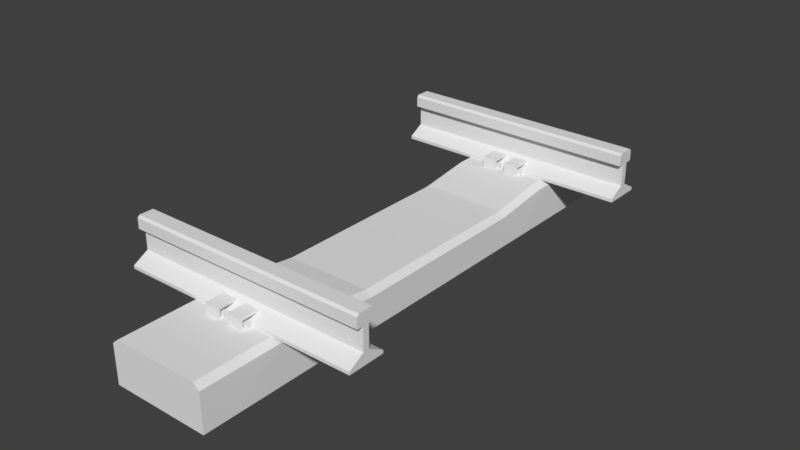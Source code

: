 # Source: Concrete_Track.blend  (saved by Blender 2.79.0; exported with 4.5.12 LTS)
import bpy
from mathutils import Matrix  # noqa: F401  (used for matrix-valued properties, if any)

bpy.ops.wm.read_factory_settings(use_empty=True)
scene = bpy.context.scene
scene.name = 'Scene'

# ---- collections
col_collection_1 = bpy.data.collections.new('Collection 1'); scene.collection.children.link(col_collection_1)

# ---- materials (node trees are filled in below, after node groups)
mat_prototype_texture = bpy.data.materials.new('Prototype Texture')
mat_prototype_texture.alpha_threshold = 0.0
mat_prototype_texture.use_transparent_shadow = False
mat_prototype_texture.roughness = 0.5
mat_concrete = bpy.data.materials.new('concrete')
mat_concrete.alpha_threshold = 0.0
mat_concrete.use_transparent_shadow = False
mat_concrete.roughness = 0.5
mat_tie = bpy.data.materials.new('tie')
mat_tie.alpha_threshold = 0.0
mat_tie.use_transparent_shadow = False
mat_tie.roughness = 0.5

# ---- material node trees

# ---- world
world_world = bpy.data.worlds.new('World'); scene.world = world_world
world_world.color = (0.05088, 0.05088, 0.05088)
world_world.use_sun_shadow = False
world_world.sun_shadow_jitter_overblur = 0.0
world_world.cycles.sampling_method = 'MANUAL'

# ---- meshes
me_cube_001 = bpy.data.meshes.new('Cube.001')
me_cube_001.from_pydata([(0.5, -0.6794, 0.1905), (-0.5, -0.7429, 0.2263), (-0.5, -0.6794, 0.1905), (0.5, -0.7429, 0.2263), (-0.5, -0.7266, 0.3683), (-0.5, -0.7175, 0.3175), (-0.5, -0.7429, 0.3175), (-0.5, -0.7847, 0.3683), (-0.5, -0.7683, 0.3175), (-0.5, -0.7937, 0.3175), (-0.5, -0.6794, 0.1778), (-0.5, -0.8318, 0.1778), (-0.5, -0.7683, 0.2263), (-0.5, -0.8318, 0.1905), (0.5, -0.6794, 0.1778), (0.5, -0.8318, 0.1778), (0.5, -0.7683, 0.2263), (0.5, -0.7429, 0.3175), (0.5, -0.8318, 0.1905), (0.5, -0.7175, 0.3175), (0.5, -0.7683, 0.3175), (0.5, -0.7937, 0.3175), (0.5, -0.7266, 0.3683), (0.5, -0.7847, 0.3683), (-0.5, -0.7175, 0.3593), (0.5, -0.7175, 0.3593), (0.5, -0.7937, 0.3593), (-0.5, -0.7937, 0.3593), (-0.5, -0.7266, 0.3683), (-0.5, -0.7847, 0.3683), (0.5, -0.7266, 0.3683), (0.5, -0.7847, 0.3683), (-0.5, -0.7175, 0.3593), (0.5, -0.7175, 0.3593), (0.5, -0.7937, 0.3593), (-0.5, -0.7937, 0.3593)], [], [(3, 1, 6, 17), (2, 10, 11, 13, 12, 8, 9, 27, 7, 4, 24, 5, 6, 1), (16, 12, 13, 18), (11, 15, 18, 13), (17, 6, 5, 19), (12, 16, 20, 8), (0, 2, 1, 3), (25, 19, 5, 24), (9, 8, 20, 21), (15, 14, 0, 3, 17, 19, 25, 22, 23, 26, 21, 20, 16, 18), (11, 10, 14, 15), (27, 9, 21, 26), (0, 14, 10, 2), (30, 33, 32, 28), (30, 28, 29, 31), (35, 34, 31, 29)])
_uv = me_cube_001.uv_layers.new(name='UVMap')
_uv.uv.foreach_set('vector', [0.4506, 0.174, 0.4506, 0.954, 0.4856, 0.954, 0.4856, 0.174, 0.3088, 0.8606, 0.3088, 0.8739, 0.4688, 0.8739, 0.4688, 0.8606, 0.4021, 0.823, 0.4021, 0.7273, 0.4287, 0.7273, 0.4287, 0.6834, 0.4193, 0.6739, 0.3582, 0.6739, 0.3488, 0.6834, 0.3488, 0.7273, 0.3754, 0.7273, 0.3754, 0.823, 0.5893, 0.174, 0.5893, 0.954, 0.6187, 0.954, 0.6187, 0.174, 0.6744, 0.174, 0.6744, 0.954, 0.6843, 0.954, 0.6843, 0.174, 0.6584, 0.954, 0.6584, 0.174, 0.6385, 0.174, 0.6385, 0.954, 0.5567, 0.954, 0.5567, 0.174, 0.4856, 0.174, 0.4856, 0.954, 0.3938, 0.174, 0.3938, 0.954, 0.4506, 0.954, 0.4506, 0.174, 0.6744, 0.174, 0.6584, 0.174, 0.6584, 0.954, 0.6744, 0.954, 0.6385, 0.174, 0.6187, 0.174, 0.6187, 0.954, 0.6385, 0.954, 0.4688, 0.8739, 0.6288, 0.8739, 0.6288, 0.8606, 0.5621, 0.823, 0.5621, 0.7273, 0.5888, 0.7273, 0.5888, 0.6834, 0.5793, 0.6739, 0.5182, 0.6739, 0.5088, 0.6834, 0.5088, 0.7273, 0.5354, 0.7273, 0.5354, 0.823, 0.4688, 0.8606, 0.3889, 0.174, 0.27, 0.174, 0.27, 0.954, 0.3889, 0.954, 0.5567, 0.954, 0.5893, 0.954, 0.5893, 0.174, 0.5567, 0.174, 0.3938, 0.174, 0.3889, 0.174, 0.3889, 0.954, 0.3938, 0.954, 0.9375, 0.9844, 0.9844, 0.9844, 0.9844, 0.01562, 0.9375, 0.01562, 0.9375, 0.9844, 0.9375, 0.01562, 0.7656, 0.01562, 0.7656, 0.9844, 0.7188, 0.01562, 0.7188, 0.9844, 0.7656, 0.9844, 0.7656, 0.01562])
me_cube_001.materials.append(mat_prototype_texture)
me_cube_001.use_remesh_preserve_volume = False
me_cube_001.use_remesh_preserve_attributes = False
me_cube_001.use_mirror_vertex_groups = False
me_cube_001.update()
me_cube_005 = bpy.data.meshes.new('Cube.005')
me_cube_005.from_pydata([(0.5, 0.6794, 0.1905), (-0.5, 0.7429, 0.2263), (-0.5, 0.6794, 0.1905), (0.5, 0.7429, 0.2263), (-0.5, 0.7265, 0.3683), (-0.5, 0.7175, 0.3175), (-0.5, 0.7429, 0.3175), (-0.5, 0.7847, 0.3683), (-0.5, 0.7683, 0.3175), (-0.5, 0.7937, 0.3175), (-0.5, 0.6794, 0.1778), (-0.5, 0.8318, 0.1778), (-0.5, 0.7683, 0.2263), (-0.5, 0.8318, 0.1905), (0.5, 0.6794, 0.1778), (0.5, 0.8318, 0.1778), (0.5, 0.7683, 0.2263), (0.5, 0.7429, 0.3175), (0.5, 0.8318, 0.1905), (0.5, 0.7175, 0.3175), (0.5, 0.7683, 0.3175), (0.5, 0.7937, 0.3175), (0.5, 0.7265, 0.3683), (0.5, 0.7847, 0.3683), (-0.5, 0.7175, 0.3593), (0.5, 0.7175, 0.3593), (0.5, 0.7937, 0.3593), (-0.5, 0.7937, 0.3593), (-0.5, 0.7265, 0.3683), (-0.5, 0.7847, 0.3683), (0.5, 0.7265, 0.3683), (0.5, 0.7847, 0.3683), (-0.5, 0.7175, 0.3593), (0.5, 0.7175, 0.3593), (0.5, 0.7937, 0.3593), (-0.5, 0.7937, 0.3593)], [], [(3, 17, 6, 1), (2, 1, 6, 5, 24, 4, 7, 27, 9, 8, 12, 13, 11, 10), (16, 18, 13, 12), (11, 13, 18, 15), (17, 19, 5, 6), (12, 8, 20, 16), (0, 3, 1, 2), (25, 24, 5, 19), (9, 21, 20, 8), (15, 18, 16, 20, 21, 26, 23, 22, 25, 19, 17, 3, 0, 14), (11, 15, 14, 10), (27, 26, 21, 9), (0, 2, 10, 14), (30, 28, 32, 33), (30, 31, 29, 28), (35, 29, 31, 34)])
_uv = me_cube_005.uv_layers.new(name='UVMap')
_uv.uv.foreach_set('vector', [0.4506, 0.174, 0.4856, 0.174, 0.4856, 0.954, 0.4506, 0.954, 0.3088, 0.8606, 0.3754, 0.823, 0.3754, 0.7273, 0.3488, 0.7273, 0.3488, 0.6834, 0.3582, 0.6739, 0.4193, 0.6739, 0.4287, 0.6834, 0.4287, 0.7273, 0.4021, 0.7273, 0.4021, 0.823, 0.4688, 0.8606, 0.4688, 0.8739, 0.3088, 0.8739, 0.5893, 0.174, 0.6187, 0.174, 0.6187, 0.954, 0.5893, 0.954, 0.6744, 0.174, 0.6843, 0.174, 0.6843, 0.954, 0.6744, 0.954, 0.6584, 0.954, 0.6385, 0.954, 0.6385, 0.174, 0.6584, 0.174, 0.5567, 0.954, 0.4856, 0.954, 0.4856, 0.174, 0.5567, 0.174, 0.3938, 0.174, 0.4506, 0.174, 0.4506, 0.954, 0.3938, 0.954, 0.6744, 0.174, 0.6744, 0.954, 0.6584, 0.954, 0.6584, 0.174, 0.6385, 0.174, 0.6385, 0.954, 0.6187, 0.954, 0.6187, 0.174, 0.4688, 0.8739, 0.4688, 0.8606, 0.5354, 0.823, 0.5354, 0.7273, 0.5088, 0.7273, 0.5088, 0.6834, 0.5182, 0.6739, 0.5793, 0.6739, 0.5888, 0.6834, 0.5888, 0.7273, 0.5621, 0.7273, 0.5621, 0.823, 0.6288, 0.8606, 0.6288, 0.8739, 0.3889, 0.174, 0.3889, 0.954, 0.27, 0.954, 0.27, 0.174, 0.5567, 0.954, 0.5567, 0.174, 0.5893, 0.174, 0.5893, 0.954, 0.3938, 0.174, 0.3938, 0.954, 0.3889, 0.954, 0.3889, 0.174, 0.9375, 0.9844, 0.9375, 0.01562, 0.9844, 0.01562, 0.9844, 0.9844, 0.9375, 0.9844, 0.7656, 0.9844, 0.7656, 0.01562, 0.9375, 0.01562, 0.7188, 0.01562, 0.7656, 0.01562, 0.7656, 0.9844, 0.7188, 0.9844])
me_cube_005.materials.append(mat_prototype_texture)
me_cube_005.use_remesh_preserve_volume = False
me_cube_005.use_remesh_preserve_attributes = False
me_cube_005.use_mirror_vertex_groups = False
me_cube_005.update()
me_cube_002 = bpy.data.meshes.new('Cube.002')
me_cube_002.from_pydata([(-0.2039, -1.15, -0.0009129), (-0.2039, 1.15, -0.0009129), (0.1987, -1.15, -0.0009129), (0.1987, 1.15, -0.0009129), (-0.2039, 0.621, -0.0009129), (-0.2039, 0.3912, -0.0009129), (-0.2039, -0.3912, -0.0009129), (-0.2039, -0.621, -0.0009129), (0.1987, -0.621, -0.0009129), (0.1987, -0.3912, -0.0009129), (0.1987, 0.3912, -0.0009129), (0.1987, 0.621, -0.0009129), (-0.1782, -1.15, 0.1791), (-0.2039, -1.15, 0.1573), (-0.2039, 1.15, 0.1573), (-0.1782, 1.15, 0.1791), (0.1987, -1.15, 0.1573), (0.173, -1.15, 0.1791), (0.173, 1.15, 0.1791), (0.1987, 1.15, 0.1573), (-0.1782, -0.621, 0.1791), (-0.2039, -0.621, 0.1573), (-0.1782, -0.3912, 0.1482), (-0.2039, -0.3912, 0.1264), (-0.1782, 0.3912, 0.1482), (-0.2039, 0.3912, 0.1264), (-0.2039, 0.621, 0.1573), (-0.1782, 0.621, 0.1791), (0.173, 0.621, 0.1791), (0.1987, 0.621, 0.1573), (0.173, 0.3912, 0.1482), (0.1987, 0.3912, 0.1264), (0.173, -0.3912, 0.1482), (0.1987, -0.3912, 0.1264), (0.1987, -0.621, 0.1573), (0.173, -0.621, 0.1791), (-0.08318, -0.8736, 0.2231), (-0.08318, -0.7936, 0.2231), (-0.02607, -0.8736, 0.2231), (-0.02607, -0.7936, 0.2231), (-0.02607, -0.8616, 0.1841), (-0.08318, -0.8616, 0.1841), (-0.02607, -0.8616, 0.2121), (-0.08318, -0.8616, 0.2121), (-0.02607, -0.8056, 0.2121), (-0.08318, -0.8056, 0.2121), (-0.02607, -0.8318, 0.1841), (-0.08318, -0.8318, 0.1841), (-0.08318, -0.8318, 0.1812), (-0.02607, -0.8056, 0.2022), (-0.08318, -0.8056, 0.2022), (-0.08318, -0.7993, 0.2058), (-0.08318, -0.7936, 0.2089), (-0.02607, -0.7936, 0.2089), (-0.09327, -0.8554, 0.1978), (-0.09327, -0.8319, 0.1978), (-0.01598, -0.8554, 0.1978), (-0.01598, -0.8319, 0.1978), (-0.01598, -0.8319, 0.1778), (-0.09327, -0.8319, 0.1778), (-0.01598, -0.8554, 0.1778), (-0.02607, -0.8318, 0.1778), (-0.08318, -0.8318, 0.1778), (-0.02607, -0.8685, 0.1778), (-0.02607, -0.8736, 0.1778), (-0.09327, -0.8554, 0.1778), (-0.08318, -0.8736, 0.1778), (0.07798, -0.8736, 0.2231), (0.07798, -0.7936, 0.2231), (0.02087, -0.8736, 0.2231), (0.02087, -0.7936, 0.2231), (0.02087, -0.8616, 0.1841), (0.07798, -0.8616, 0.1841), (0.02087, -0.8616, 0.2121), (0.07798, -0.8616, 0.2121), (0.02087, -0.8056, 0.2121), (0.07798, -0.8056, 0.2121), (0.02087, -0.8318, 0.1841), (0.07798, -0.8318, 0.1841), (0.07798, -0.8318, 0.1812), (0.02087, -0.8056, 0.2022), (0.07798, -0.8056, 0.2022), (0.07798, -0.7993, 0.2058), (0.07798, -0.7936, 0.2089), (0.02087, -0.7936, 0.2089), (0.08807, -0.8554, 0.1978), (0.08807, -0.8319, 0.1978), (0.01078, -0.8554, 0.1978), (0.01078, -0.8319, 0.1978), (0.01078, -0.8319, 0.1778), (0.08807, -0.8319, 0.1778), (0.01078, -0.8554, 0.1778), (0.02087, -0.8318, 0.1778), (0.07798, -0.8318, 0.1778), (0.02087, -0.8685, 0.1778), (0.02087, -0.8736, 0.1778), (0.08807, -0.8554, 0.1778), (0.07798, -0.8736, 0.1778), (-0.08318, -0.6376, 0.2231), (-0.08318, -0.7176, 0.2231), (-0.02607, -0.6376, 0.2231), (-0.02607, -0.7176, 0.2231), (-0.02607, -0.6496, 0.1841), (-0.08318, -0.6496, 0.1841), (-0.02607, -0.6496, 0.2121), (-0.08318, -0.6496, 0.2121), (-0.02607, -0.7056, 0.2121), (-0.08318, -0.7056, 0.2121), (-0.02607, -0.6794, 0.1841), (-0.08318, -0.6794, 0.1841), (-0.08318, -0.6794, 0.1812), (-0.02607, -0.7056, 0.2022), (-0.08318, -0.7056, 0.2022), (-0.08318, -0.712, 0.2058), (-0.08318, -0.7176, 0.2089), (-0.02607, -0.7176, 0.2089), (-0.09327, -0.6559, 0.1978), (-0.09327, -0.6794, 0.1978), (-0.01598, -0.6559, 0.1978), (-0.01598, -0.6794, 0.1978), (-0.01598, -0.6794, 0.1778), (-0.09327, -0.6794, 0.1778), (-0.01598, -0.6559, 0.1778), (-0.02607, -0.6794, 0.1778), (-0.08318, -0.6794, 0.1778), (-0.02607, -0.6428, 0.1778), (-0.02607, -0.6376, 0.1778), (-0.09327, -0.6559, 0.1778), (-0.08318, -0.6376, 0.1778), (0.07798, -0.6376, 0.2231), (0.07798, -0.7176, 0.2231), (0.02087, -0.6376, 0.2231), (0.02087, -0.7176, 0.2231), (0.02087, -0.6496, 0.1841), (0.07798, -0.6496, 0.1841), (0.02087, -0.6496, 0.2121), (0.07798, -0.6496, 0.2121), (0.02087, -0.7056, 0.2121), (0.07798, -0.7056, 0.2121), (0.02087, -0.6794, 0.1841), (0.07798, -0.6794, 0.1841), (0.07798, -0.6794, 0.1812), (0.02087, -0.7056, 0.2022), (0.07798, -0.7056, 0.2022), (0.07798, -0.712, 0.2058), (0.07798, -0.7176, 0.2089), (0.02087, -0.7176, 0.2089), (0.08807, -0.6559, 0.1978), (0.08807, -0.6794, 0.1978), (0.01078, -0.6559, 0.1978), (0.01078, -0.6794, 0.1978), (0.01078, -0.6794, 0.1778), (0.08807, -0.6794, 0.1778), (0.01078, -0.6559, 0.1778), (0.02087, -0.6794, 0.1778), (0.07798, -0.6794, 0.1778), (0.02087, -0.6428, 0.1778), (0.02087, -0.6376, 0.1778), (0.08807, -0.6559, 0.1778), (0.07798, -0.6376, 0.1778), (-0.08318, 0.8736, 0.2231), (-0.08318, 0.7936, 0.2231), (-0.02607, 0.8736, 0.2231), (-0.02607, 0.7936, 0.2231), (-0.02607, 0.8616, 0.1841), (-0.08318, 0.8616, 0.1841), (-0.02607, 0.8616, 0.2121), (-0.08318, 0.8616, 0.2121), (-0.02607, 0.8056, 0.2121), (-0.08318, 0.8056, 0.2121), (-0.02607, 0.8318, 0.1841), (-0.08318, 0.8318, 0.1841), (-0.08318, 0.8318, 0.1812), (-0.02607, 0.8056, 0.2022), (-0.08318, 0.8056, 0.2022), (-0.08318, 0.7992, 0.2058), (-0.08318, 0.7936, 0.2089), (-0.02607, 0.7936, 0.2089), (-0.09327, 0.8554, 0.1978), (-0.09327, 0.8319, 0.1978), (-0.01598, 0.8554, 0.1978), (-0.01598, 0.8319, 0.1978), (-0.01598, 0.8319, 0.1778), (-0.09327, 0.8319, 0.1778), (-0.01598, 0.8554, 0.1778), (-0.02607, 0.8318, 0.1778), (-0.08318, 0.8318, 0.1778), (-0.02607, 0.8685, 0.1778), (-0.02607, 0.8736, 0.1778), (-0.09327, 0.8554, 0.1778), (-0.08318, 0.8736, 0.1778), (0.07798, 0.8736, 0.2231), (0.07798, 0.7936, 0.2231), (0.02087, 0.8736, 0.2231), (0.02087, 0.7936, 0.2231), (0.02087, 0.8616, 0.1841), (0.07798, 0.8616, 0.1841), (0.02087, 0.8616, 0.2121), (0.07798, 0.8616, 0.2121), (0.02087, 0.8056, 0.2121), (0.07798, 0.8056, 0.2121), (0.02087, 0.8318, 0.1841), (0.07798, 0.8318, 0.1841), (0.07798, 0.8318, 0.1812), (0.02087, 0.8056, 0.2022), (0.07798, 0.8056, 0.2022), (0.07798, 0.7992, 0.2058), (0.07798, 0.7936, 0.2089), (0.02087, 0.7936, 0.2089), (0.08807, 0.8554, 0.1978), (0.08807, 0.8319, 0.1978), (0.01078, 0.8554, 0.1978), (0.01078, 0.8319, 0.1978), (0.01078, 0.8319, 0.1778), (0.08807, 0.8319, 0.1778), (0.01078, 0.8554, 0.1778), (0.02087, 0.8318, 0.1778), (0.07798, 0.8318, 0.1778), (0.02087, 0.8685, 0.1778), (0.02087, 0.8736, 0.1778), (0.08807, 0.8554, 0.1778), (0.07798, 0.8736, 0.1778), (-0.08318, 0.6376, 0.2231), (-0.08318, 0.7176, 0.2231), (-0.02607, 0.6376, 0.2231), (-0.02607, 0.7176, 0.2231), (-0.02607, 0.6496, 0.1841), (-0.08318, 0.6496, 0.1841), (-0.02607, 0.6496, 0.2121), (-0.08318, 0.6496, 0.2121), (-0.02607, 0.7056, 0.2121), (-0.08318, 0.7056, 0.2121), (-0.02607, 0.6794, 0.1841), (-0.08318, 0.6794, 0.1841), (-0.08318, 0.6794, 0.1812), (-0.02607, 0.7056, 0.2022), (-0.08318, 0.7056, 0.2022), (-0.08318, 0.712, 0.2058), (-0.08318, 0.7176, 0.2089), (-0.02607, 0.7176, 0.2089), (-0.09327, 0.6559, 0.1978), (-0.09327, 0.6794, 0.1978), (-0.01598, 0.6559, 0.1978), (-0.01598, 0.6794, 0.1978), (-0.01598, 0.6794, 0.1778), (-0.09327, 0.6794, 0.1778), (-0.01598, 0.6559, 0.1778), (-0.02607, 0.6794, 0.1778), (-0.08318, 0.6794, 0.1778), (-0.02607, 0.6428, 0.1778), (-0.02607, 0.6376, 0.1778), (-0.09327, 0.6559, 0.1778), (-0.08318, 0.6376, 0.1778), (0.07798, 0.6376, 0.2231), (0.07798, 0.7176, 0.2231), (0.02087, 0.6376, 0.2231), (0.02087, 0.7176, 0.2231), (0.02087, 0.6496, 0.1841), (0.07798, 0.6496, 0.1841), (0.02087, 0.6496, 0.2121), (0.07798, 0.6496, 0.2121), (0.02087, 0.7056, 0.2121), (0.07798, 0.7056, 0.2121), (0.02087, 0.6794, 0.1841), (0.07798, 0.6794, 0.1841), (0.07798, 0.6794, 0.1812), (0.02087, 0.7056, 0.2022), (0.07798, 0.7056, 0.2022), (0.07798, 0.712, 0.2058), (0.07798, 0.7176, 0.2089), (0.02087, 0.7176, 0.2089), (0.08807, 0.6559, 0.1978), (0.08807, 0.6794, 0.1978), (0.01078, 0.6559, 0.1978), (0.01078, 0.6794, 0.1978), (0.01078, 0.6794, 0.1778), (0.08807, 0.6794, 0.1778), (0.01078, 0.6559, 0.1778), (0.02087, 0.6794, 0.1778), (0.07798, 0.6794, 0.1778), (0.02087, 0.6428, 0.1778), (0.02087, 0.6376, 0.1778), (0.08807, 0.6559, 0.1778), (0.07798, 0.6376, 0.1778)], [], [(1, 14, 15, 18, 19, 3), (8, 34, 16, 2), (3, 19, 29, 11), (35, 20, 12, 17), (7, 8, 2, 0), (18, 15, 27, 28), (4, 26, 14, 1), (11, 29, 31, 10), (5, 25, 26, 4), (6, 23, 25, 5), (1, 3, 11, 4), (4, 11, 10, 5), (5, 10, 9, 6), (6, 9, 8, 7), (7, 21, 23, 6), (10, 31, 33, 9), (9, 33, 34, 8), (2, 16, 17, 12, 13, 0), (32, 22, 20, 35), (30, 24, 22, 32), (28, 27, 24, 30), (27, 15, 14, 26), (35, 17, 16, 34), (12, 20, 21, 13), (20, 22, 23, 21), (22, 24, 25, 23), (24, 27, 26, 25), (18, 28, 29, 19), (28, 30, 31, 29), (30, 32, 33, 31), (32, 35, 34, 33), (0, 13, 21, 7), (39, 37, 36, 38), (41, 40, 46, 47), (42, 43, 45, 44), (40, 41, 43, 42), (52, 51, 50, 45, 43, 36, 37), (53, 52, 37, 39), (53, 49, 50, 51, 52), (50, 49, 44, 45), (47, 48, 62, 66, 36, 43, 41), (49, 53, 39, 44), (57, 55, 54, 56), (58, 59, 55, 57), (61, 62, 48, 47, 46), (60, 58, 57, 56), (62, 61, 63, 64, 66), (63, 61, 46, 40), (66, 64, 38, 36), (59, 65, 54, 55), (65, 60, 56, 54), (64, 63, 40, 42, 44, 39, 38), (70, 69, 67, 68), (72, 78, 77, 71), (73, 75, 76, 74), (71, 73, 74, 72), (83, 68, 67, 74, 76, 81, 82), (84, 70, 68, 83), (84, 83, 82, 81, 80), (81, 76, 75, 80), (78, 72, 74, 67, 97, 93, 79), (80, 75, 70, 84), (88, 87, 85, 86), (89, 88, 86, 90), (92, 77, 78, 79, 93), (91, 87, 88, 89), (93, 97, 95, 94, 92), (94, 71, 77, 92), (97, 67, 69, 95), (90, 86, 85, 96), (96, 85, 87, 91), (95, 69, 70, 75, 73, 71, 94), (101, 100, 98, 99), (103, 109, 108, 102), (104, 106, 107, 105), (102, 104, 105, 103), (114, 99, 98, 105, 107, 112, 113), (115, 101, 99, 114), (115, 114, 113, 112, 111), (112, 107, 106, 111), (109, 103, 105, 98, 128, 124, 110), (111, 106, 101, 115), (119, 118, 116, 117), (120, 119, 117, 121), (123, 108, 109, 110, 124), (122, 118, 119, 120), (124, 128, 126, 125, 123), (125, 102, 108, 123), (128, 98, 100, 126), (121, 117, 116, 127), (127, 116, 118, 122), (126, 100, 101, 106, 104, 102, 125), (132, 130, 129, 131), (134, 133, 139, 140), (135, 136, 138, 137), (133, 134, 136, 135), (145, 144, 143, 138, 136, 129, 130), (146, 145, 130, 132), (146, 142, 143, 144, 145), (143, 142, 137, 138), (140, 141, 155, 159, 129, 136, 134), (142, 146, 132, 137), (150, 148, 147, 149), (151, 152, 148, 150), (154, 155, 141, 140, 139), (153, 151, 150, 149), (155, 154, 156, 157, 159), (156, 154, 139, 133), (159, 157, 131, 129), (152, 158, 147, 148), (158, 153, 149, 147), (157, 156, 133, 135, 137, 132, 131), (163, 162, 160, 161), (165, 171, 170, 164), (166, 168, 169, 167), (164, 166, 167, 165), (176, 161, 160, 167, 169, 174, 175), (177, 163, 161, 176), (177, 176, 175, 174, 173), (174, 169, 168, 173), (171, 165, 167, 160, 190, 186, 172), (173, 168, 163, 177), (181, 180, 178, 179), (182, 181, 179, 183), (185, 170, 171, 172, 186), (184, 180, 181, 182), (186, 190, 188, 187, 185), (187, 164, 170, 185), (190, 160, 162, 188), (183, 179, 178, 189), (189, 178, 180, 184), (188, 162, 163, 168, 166, 164, 187), (194, 192, 191, 193), (196, 195, 201, 202), (197, 198, 200, 199), (195, 196, 198, 197), (207, 206, 205, 200, 198, 191, 192), (208, 207, 192, 194), (208, 204, 205, 206, 207), (205, 204, 199, 200), (202, 203, 217, 221, 191, 198, 196), (204, 208, 194, 199), (212, 210, 209, 211), (213, 214, 210, 212), (216, 217, 203, 202, 201), (215, 213, 212, 211), (217, 216, 218, 219, 221), (218, 216, 201, 195), (221, 219, 193, 191), (214, 220, 209, 210), (220, 215, 211, 209), (219, 218, 195, 197, 199, 194, 193), (225, 223, 222, 224), (227, 226, 232, 233), (228, 229, 231, 230), (226, 227, 229, 228), (238, 237, 236, 231, 229, 222, 223), (239, 238, 223, 225), (239, 235, 236, 237, 238), (236, 235, 230, 231), (233, 234, 248, 252, 222, 229, 227), (235, 239, 225, 230), (243, 241, 240, 242), (244, 245, 241, 243), (247, 248, 234, 233, 232), (246, 244, 243, 242), (248, 247, 249, 250, 252), (249, 247, 232, 226), (252, 250, 224, 222), (245, 251, 240, 241), (251, 246, 242, 240), (250, 249, 226, 228, 230, 225, 224), (256, 255, 253, 254), (258, 264, 263, 257), (259, 261, 262, 260), (257, 259, 260, 258), (269, 254, 253, 260, 262, 267, 268), (270, 256, 254, 269), (270, 269, 268, 267, 266), (267, 262, 261, 266), (264, 258, 260, 253, 283, 279, 265), (266, 261, 256, 270), (274, 273, 271, 272), (275, 274, 272, 276), (278, 263, 264, 265, 279), (277, 273, 274, 275), (279, 283, 281, 280, 278), (280, 257, 263, 278), (283, 253, 255, 281), (276, 272, 271, 282), (282, 271, 273, 277), (281, 255, 256, 261, 259, 257, 280)])
me_cube_002.polygons.foreach_set('material_index', [0, 0, 0, 0, 0, 0, 0, 0, 0, 0, 0, 0, 0, 0, 0, 0, 0, 0, 0, 0, 0, 0, 0, 0, 0, 0, 0, 0, 0, 0, 0, 0, 1, 1, 1, 1, 1, 1, 1, 1, 1, 1, 1, 1, 1, 1, 1, 1, 1, 1, 1, 1, 1, 1, 1, 1, 1, 1, 1, 1, 1, 1, 1, 1, 1, 1, 1, 1, 1, 1, 1, 1, 1, 1, 1, 1, 1, 1, 1, 1, 1, 1, 1, 1, 1, 1, 1, 1, 1, 1, 1, 1, 1, 1, 1, 1, 1, 1, 1, 1, 1, 1, 1, 1, 1, 1, 1, 1, 1, 1, 1, 1, 1, 1, 1, 1, 1, 1, 1, 1, 1, 1, 1, 1, 1, 1, 1, 1, 1, 1, 1, 1, 1, 1, 1, 1, 1, 1, 1, 1, 1, 1, 1, 1, 1, 1, 1, 1, 1, 1, 1, 1, 1, 1, 1, 1, 1, 1, 1, 1, 1, 1, 1, 1, 1, 1, 1, 1, 1, 1, 1, 1, 1, 1, 1, 1, 1, 1, 1, 1, 1, 1, 1, 1, 1, 1, 1, 1, 1, 1, 1, 1])
_uv = me_cube_002.uv_layers.new(name='UVMap')
_uv.uv.foreach_set('vector', [0.3972, 0.2945, 0.4142, 0.2945, 0.4165, 0.2995, 0.4165, 0.3666, 0.4142, 0.3716, 0.3972, 0.3716, 0.3802, 0.3187, 0.3632, 0.3187, 0.3632, 0.2175, 0.3802, 0.2175, 0.3802, 0.6575, 0.3632, 0.6575, 0.3632, 0.5563, 0.3802, 0.5563, 0.2793, 0.5563, 0.3171, 0.5563, 0.3171, 0.6575, 0.2793, 0.6575, 0.3632, 0.3187, 0.3199, 0.3187, 0.3199, 0.2175, 0.3632, 0.2175, 0.2793, 0.2175, 0.3171, 0.2175, 0.3171, 0.3187, 0.2793, 0.3187, 0.3972, 0.3187, 0.3802, 0.3187, 0.3802, 0.2175, 0.3972, 0.2175, 0.3802, 0.5563, 0.3632, 0.5563, 0.3665, 0.5123, 0.3802, 0.5123, 0.3972, 0.3627, 0.3835, 0.3627, 0.3802, 0.3187, 0.3972, 0.3187, 0.3972, 0.5123, 0.3835, 0.5123, 0.3835, 0.3627, 0.3972, 0.3627, 0.3632, 0.6575, 0.3199, 0.6575, 0.3199, 0.5563, 0.3632, 0.5563, 0.3632, 0.5563, 0.3199, 0.5563, 0.3199, 0.5123, 0.3632, 0.5123, 0.3632, 0.5123, 0.3199, 0.5123, 0.3199, 0.3627, 0.3632, 0.3627, 0.3632, 0.3627, 0.3199, 0.3627, 0.3199, 0.3187, 0.3632, 0.3187, 0.3972, 0.5563, 0.3802, 0.5563, 0.3835, 0.5123, 0.3972, 0.5123, 0.3802, 0.5123, 0.3665, 0.5123, 0.3665, 0.3627, 0.3802, 0.3627, 0.3802, 0.3627, 0.3665, 0.3627, 0.3632, 0.3187, 0.3802, 0.3187, 0.3972, 0.2175, 0.4142, 0.2175, 0.4165, 0.2224, 0.4165, 0.2896, 0.4142, 0.2945, 0.3972, 0.2945, 0.2793, 0.5123, 0.3171, 0.5123, 0.3171, 0.5563, 0.2793, 0.5563, 0.2793, 0.3627, 0.3171, 0.3627, 0.3171, 0.5123, 0.2793, 0.5123, 0.2793, 0.3187, 0.3171, 0.3187, 0.3171, 0.3627, 0.2793, 0.3627, 0.3171, 0.3187, 0.3171, 0.2175, 0.3199, 0.2175, 0.3199, 0.3187, 0.2793, 0.5563, 0.2793, 0.6575, 0.2766, 0.6575, 0.2766, 0.5563, 0.3171, 0.6575, 0.3171, 0.5563, 0.3199, 0.5563, 0.3199, 0.6575, 0.3171, 0.5563, 0.3171, 0.5123, 0.3199, 0.5123, 0.3199, 0.5563, 0.3171, 0.5123, 0.3171, 0.3627, 0.3199, 0.3627, 0.3199, 0.5123, 0.3171, 0.3627, 0.3171, 0.3187, 0.3199, 0.3187, 0.3199, 0.3627, 0.2793, 0.2175, 0.2793, 0.3187, 0.2766, 0.3187, 0.2766, 0.2175, 0.2793, 0.3187, 0.2793, 0.3627, 0.2766, 0.3627, 0.2766, 0.3187, 0.2793, 0.3627, 0.2793, 0.5123, 0.2766, 0.5123, 0.2766, 0.3627, 0.2793, 0.5123, 0.2793, 0.5563, 0.2766, 0.5563, 0.2766, 0.5123, 0.3972, 0.6575, 0.3802, 0.6575, 0.3802, 0.5563, 0.3972, 0.5563, 0.554, 0.4144, 0.5337, 0.4144, 0.5337, 0.3802, 0.554, 0.3802, 0.6753, 0.05307, 0.6753, 0.07337, 0.6626, 0.07337, 0.6626, 0.05307, 0.6275, 0.4451, 0.6072, 0.4451, 0.6072, 0.4212, 0.6275, 0.4212, 0.714, 0.1108, 0.714, 0.09052, 0.7257, 0.09052, 0.7257, 0.1108, 0.5951, 0.1687, 0.5964, 0.1711, 0.5979, 0.1739, 0.5937, 0.1739, 0.5937, 0.1978, 0.5891, 0.2029, 0.5891, 0.1687, 0.6047, 0.7284, 0.6047, 0.7081, 0.6106, 0.7081, 0.6106, 0.7284, 0.7364, 0.5988, 0.7313, 0.5988, 0.7313, 0.5785, 0.734, 0.5785, 0.7364, 0.5785, 0.7382, 0.02883, 0.7382, 0.008532, 0.7424, 0.008532, 0.7424, 0.02883, 0.6055, 0.1851, 0.6067, 0.1851, 0.6082, 0.1851, 0.6082, 0.2029, 0.5891, 0.2029, 0.5937, 0.1978, 0.6055, 0.1978, 0.5994, 0.2251, 0.6022, 0.22, 0.6082, 0.22, 0.6035, 0.2251, 0.6614, 0.2071, 0.6614, 0.1796, 0.6714, 0.1796, 0.6714, 0.2071, 0.6492, 0.6636, 0.6492, 0.691, 0.6408, 0.691, 0.6408, 0.6636, 0.7455, 0.1351, 0.7455, 0.1554, 0.744, 0.1554, 0.7428, 0.1554, 0.7428, 0.1351, 0.7512, 0.1827, 0.7512, 0.1927, 0.7428, 0.1927, 0.7428, 0.1827, 0.5864, 0.6365, 0.5864, 0.6568, 0.5707, 0.6568, 0.5685, 0.6568, 0.5685, 0.6365, 0.5891, 0.252, 0.5891, 0.2363, 0.5918, 0.2363, 0.5918, 0.2491, 0.5324, 0.6568, 0.5324, 0.6365, 0.5515, 0.6365, 0.5515, 0.6568, 0.7014, 0.5068, 0.7014, 0.5169, 0.693, 0.5169, 0.693, 0.5068, 0.6885, 0.2516, 0.6885, 0.2241, 0.6969, 0.2241, 0.6969, 0.2516, 0.5891, 0.2542, 0.5891, 0.252, 0.5918, 0.2491, 0.6035, 0.2491, 0.6035, 0.2251, 0.6082, 0.22, 0.6082, 0.2542, 0.5337, 0.4656, 0.5337, 0.4315, 0.554, 0.4315, 0.554, 0.4656, 0.7115, 0.4825, 0.6987, 0.4825, 0.6987, 0.4622, 0.7115, 0.4622, 0.6072, 0.4861, 0.6072, 0.4622, 0.6275, 0.4622, 0.6275, 0.4861, 0.714, 0.1724, 0.7257, 0.1724, 0.7257, 0.1927, 0.714, 0.1927, 0.6022, 0.2712, 0.6082, 0.2712, 0.6082, 0.3054, 0.6035, 0.3003, 0.6035, 0.2764, 0.5994, 0.2764, 0.6009, 0.2736, 0.6567, 0.7284, 0.6507, 0.7284, 0.6507, 0.7081, 0.6567, 0.7081, 0.7322, 0.5543, 0.7322, 0.534, 0.7347, 0.534, 0.7374, 0.534, 0.7374, 0.5543, 0.7338, 0.3663, 0.738, 0.3663, 0.738, 0.3866, 0.7338, 0.3866, 0.5918, 0.2876, 0.5918, 0.3003, 0.6035, 0.3003, 0.6082, 0.3054, 0.5891, 0.3054, 0.5891, 0.2876, 0.5906, 0.2876, 0.5066, 0.6143, 0.5107, 0.6143, 0.5154, 0.6194, 0.5094, 0.6194, 0.6817, 0.4897, 0.6716, 0.4897, 0.6716, 0.4622, 0.6817, 0.4622, 0.677, 0.5785, 0.6854, 0.5785, 0.6854, 0.606, 0.677, 0.606, 0.7455, 0.2301, 0.7428, 0.2301, 0.7428, 0.2098, 0.744, 0.2098, 0.7455, 0.2098, 0.6808, 0.7627, 0.6724, 0.7627, 0.6724, 0.7527, 0.6808, 0.7527, 0.6445, 0.4037, 0.6624, 0.4037, 0.6624, 0.424, 0.6602, 0.424, 0.6445, 0.424, 0.4963, 0.5874, 0.4989, 0.5903, 0.4989, 0.6031, 0.4963, 0.6031, 0.6252, 0.1653, 0.6443, 0.1653, 0.6443, 0.1856, 0.6252, 0.1856, 0.6156, 0.5132, 0.6072, 0.5132, 0.6072, 0.5032, 0.6156, 0.5032, 0.6897, 0.008532, 0.6981, 0.008532, 0.6981, 0.03601, 0.6897, 0.03601, 0.4963, 0.5852, 0.5154, 0.5852, 0.5154, 0.6194, 0.5107, 0.6143, 0.5107, 0.5903, 0.4989, 0.5903, 0.4963, 0.5874, 0.5166, 0.3802, 0.5166, 0.4144, 0.4963, 0.4144, 0.4963, 0.3802, 0.6922, 0.4383, 0.6794, 0.4383, 0.6794, 0.418, 0.6922, 0.418, 0.6275, 0.3289, 0.6275, 0.3529, 0.6072, 0.3529, 0.6072, 0.3289, 0.7092, 0.418, 0.721, 0.418, 0.721, 0.4383, 0.7092, 0.4383, 0.5951, 0.09397, 0.5891, 0.09397, 0.5891, 0.05978, 0.5937, 0.06491, 0.5937, 0.08885, 0.5979, 0.08885, 0.5964, 0.09157, 0.7242, 0.7081, 0.7302, 0.7081, 0.7302, 0.7284, 0.7242, 0.7284, 0.6757, 0.7356, 0.6757, 0.7153, 0.6781, 0.7153, 0.6808, 0.7153, 0.6808, 0.7356, 0.5484, 0.7387, 0.5442, 0.7387, 0.5442, 0.7184, 0.5484, 0.7184, 0.6055, 0.07765, 0.6055, 0.06491, 0.5937, 0.06491, 0.5891, 0.05978, 0.6082, 0.05978, 0.6082, 0.07765, 0.6067, 0.07765, 0.5427, 0.6143, 0.5469, 0.6143, 0.5515, 0.6194, 0.5455, 0.6194, 0.6714, 0.118, 0.6614, 0.118, 0.6614, 0.09052, 0.6714, 0.09052, 0.4975, 0.6738, 0.5059, 0.6738, 0.5059, 0.7013, 0.4975, 0.7013, 0.7534, 0.4825, 0.7507, 0.4825, 0.7507, 0.4622, 0.7519, 0.4622, 0.7534, 0.4622, 0.7524, 0.5169, 0.744, 0.5169, 0.744, 0.5068, 0.7524, 0.5068, 0.642, 0.534, 0.6599, 0.534, 0.6599, 0.5543, 0.6577, 0.5543, 0.642, 0.5543, 0.5324, 0.5874, 0.5351, 0.5903, 0.5351, 0.6031, 0.5324, 0.6031, 0.6443, 0.2977, 0.6252, 0.2977, 0.6252, 0.2774, 0.6443, 0.2774, 0.6505, 0.5169, 0.642, 0.5169, 0.642, 0.5068, 0.6505, 0.5068, 0.5408, 0.7013, 0.5324, 0.7013, 0.5324, 0.6738, 0.5408, 0.6738, 0.5324, 0.5852, 0.5515, 0.5852, 0.5515, 0.6194, 0.5469, 0.6143, 0.5469, 0.5903, 0.5351, 0.5903, 0.5324, 0.5874, 0.4963, 0.4315, 0.5166, 0.4315, 0.5166, 0.4656, 0.4963, 0.4656, 0.7152, 0.534, 0.7152, 0.5543, 0.7024, 0.5543, 0.7024, 0.534, 0.6455, 0.03246, 0.6252, 0.03246, 0.6252, 0.008532, 0.6455, 0.008532, 0.7049, 0.3492, 0.7049, 0.3289, 0.7167, 0.3289, 0.7167, 0.3492, 0.5745, 0.5852, 0.5758, 0.5876, 0.5773, 0.5903, 0.5732, 0.5903, 0.5732, 0.6143, 0.5685, 0.6194, 0.5685, 0.5852, 0.7222, 0.07337, 0.7222, 0.05307, 0.7282, 0.05307, 0.7282, 0.07337, 0.7337, 0.4825, 0.7285, 0.4825, 0.7285, 0.4622, 0.7313, 0.4622, 0.7337, 0.4622, 0.737, 0.2818, 0.737, 0.2615, 0.7412, 0.2615, 0.7412, 0.2818, 0.585, 0.6015, 0.5862, 0.6015, 0.5876, 0.6015, 0.5876, 0.6194, 0.5685, 0.6194, 0.5732, 0.6143, 0.585, 0.6143, 0.5979, 0.1401, 0.5951, 0.1452, 0.5891, 0.1452, 0.5937, 0.1401, 0.6614, 0.1625, 0.6614, 0.1351, 0.6714, 0.1351, 0.6714, 0.1625, 0.6757, 0.6982, 0.6757, 0.6707, 0.6841, 0.6707, 0.6841, 0.6982, 0.7472, 0.7284, 0.7472, 0.7081, 0.7487, 0.7081, 0.7499, 0.7081, 0.7499, 0.7284, 0.7072, 0.7455, 0.7072, 0.7555, 0.6987, 0.7555, 0.6987, 0.7455, 0.6587, 0.6262, 0.6587, 0.6465, 0.643, 0.6465, 0.6408, 0.6465, 0.6408, 0.6262, 0.6082, 0.1132, 0.6082, 0.1289, 0.6055, 0.1289, 0.6055, 0.1162, 0.6443, 0.24, 0.6443, 0.2603, 0.6252, 0.2603, 0.6252, 0.24, 0.6759, 0.5068, 0.6759, 0.5169, 0.6675, 0.5169, 0.6675, 0.5068, 0.6885, 0.1625, 0.6885, 0.1351, 0.6969, 0.1351, 0.6969, 0.1625, 0.6082, 0.111, 0.6082, 0.1132, 0.6055, 0.1162, 0.5937, 0.1162, 0.5937, 0.1401, 0.5891, 0.1452, 0.5891, 0.111, 0.554, 0.3289, 0.554, 0.3631, 0.5337, 0.3631, 0.5337, 0.3289, 0.7012, 0.6262, 0.7139, 0.6262, 0.7139, 0.6465, 0.7012, 0.6465, 0.625, 0.534, 0.625, 0.5579, 0.6047, 0.5579, 0.6047, 0.534, 0.714, 0.2241, 0.7257, 0.2241, 0.7257, 0.2444, 0.714, 0.2444, 0.5384, 0.5681, 0.5324, 0.5681, 0.5324, 0.534, 0.537, 0.5391, 0.537, 0.563, 0.5412, 0.563, 0.5397, 0.5657, 0.7012, 0.7081, 0.7072, 0.7081, 0.7072, 0.7284, 0.7012, 0.7284, 0.4975, 0.7387, 0.4975, 0.7184, 0.4999, 0.7184, 0.5026, 0.7184, 0.5026, 0.7387, 0.5271, 0.7387, 0.523, 0.7387, 0.523, 0.7184, 0.5271, 0.7184, 0.5488, 0.5518, 0.5488, 0.5391, 0.537, 0.5391, 0.5324, 0.534, 0.5515, 0.534, 0.5515, 0.5518, 0.55, 0.5518, 0.5813, 0.4605, 0.5855, 0.4605, 0.5901, 0.4656, 0.5841, 0.4656, 0.6727, 0.03601, 0.6626, 0.03601, 0.6626, 0.008532, 0.6727, 0.008532, 0.6885, 0.1796, 0.6969, 0.1796, 0.6969, 0.2071, 0.6885, 0.2071, 0.7561, 0.5988, 0.7535, 0.5988, 0.7535, 0.5785, 0.7547, 0.5785, 0.7561, 0.5785, 0.6386, 0.7555, 0.6302, 0.7555, 0.6302, 0.7455, 0.6386, 0.7455, 0.642, 0.5713, 0.6599, 0.5713, 0.6599, 0.5916, 0.6577, 0.5916, 0.642, 0.5916, 0.571, 0.4336, 0.5737, 0.4366, 0.5737, 0.4493, 0.571, 0.4493, 0.6443, 0.1108, 0.6252, 0.1108, 0.6252, 0.09052, 0.6443, 0.09052, 0.7581, 0.7555, 0.7497, 0.7555, 0.7497, 0.7455, 0.7581, 0.7455, 0.6969, 0.118, 0.6885, 0.118, 0.6885, 0.09052, 0.6969, 0.09052, 0.571, 0.4315, 0.5901, 0.4315, 0.5901, 0.4656, 0.5855, 0.4605, 0.5855, 0.4366, 0.5737, 0.4366, 0.571, 0.4336, 0.5337, 0.4827, 0.554, 0.4827, 0.554, 0.5169, 0.5337, 0.5169, 0.6924, 0.07337, 0.6924, 0.05307, 0.7051, 0.05307, 0.7051, 0.07337, 0.6252, 0.04953, 0.6455, 0.04953, 0.6455, 0.07346, 0.6252, 0.07346, 0.714, 0.1554, 0.714, 0.1351, 0.7257, 0.1351, 0.7257, 0.1554, 0.5094, 0.5681, 0.5081, 0.5657, 0.5066, 0.563, 0.5107, 0.563, 0.5107, 0.5391, 0.5154, 0.534, 0.5154, 0.5681, 0.6277, 0.7284, 0.6277, 0.7081, 0.6336, 0.7081, 0.6336, 0.7284, 0.7361, 0.6839, 0.731, 0.6839, 0.731, 0.6636, 0.7337, 0.6636, 0.7361, 0.6636, 0.7381, 0.4383, 0.7381, 0.418, 0.7423, 0.418, 0.7423, 0.4383, 0.4989, 0.5518, 0.4977, 0.5518, 0.4963, 0.5518, 0.4963, 0.534, 0.5154, 0.534, 0.5107, 0.5391, 0.4989, 0.5391, 0.5979, 0.03759, 0.5951, 0.04272, 0.5891, 0.04272, 0.5937, 0.03759, 0.6546, 0.4622, 0.6546, 0.4897, 0.6445, 0.4897, 0.6445, 0.4622, 0.6885, 0.3048, 0.6885, 0.2774, 0.6969, 0.2774, 0.6969, 0.3048, 0.7452, 0.07337, 0.7452, 0.05307, 0.7467, 0.05307, 0.7479, 0.05307, 0.7479, 0.07337, 0.7224, 0.2989, 0.7224, 0.3089, 0.714, 0.3089, 0.714, 0.2989, 0.5154, 0.6365, 0.5154, 0.6568, 0.4997, 0.6568, 0.4975, 0.6568, 0.4975, 0.6365, 0.6082, 0.01073, 0.6082, 0.0264, 0.6055, 0.0264, 0.6055, 0.01366, 0.6443, 0.1279, 0.6443, 0.1482, 0.6252, 0.1482, 0.6252, 0.1279, 0.7269, 0.5068, 0.7269, 0.5169, 0.7185, 0.5169, 0.7185, 0.5068, 0.6757, 0.6537, 0.6757, 0.6262, 0.6841, 0.6262, 0.6841, 0.6537, 0.6082, 0.008532, 0.6082, 0.01073, 0.6055, 0.01366, 0.5937, 0.01366, 0.5937, 0.03759, 0.5891, 0.04272, 0.5891, 0.008532, 0.5166, 0.3631, 0.4963, 0.3631, 0.4963, 0.3289, 0.5166, 0.3289, 0.5813, 0.6738, 0.5813, 0.6941, 0.5685, 0.6941, 0.5685, 0.6738, 0.625, 0.6091, 0.6047, 0.6091, 0.6047, 0.5852, 0.625, 0.5852, 0.7024, 0.5988, 0.7024, 0.5785, 0.7142, 0.5785, 0.7142, 0.5988, 0.5841, 0.3631, 0.5828, 0.3607, 0.5813, 0.358, 0.5855, 0.358, 0.5855, 0.3341, 0.5901, 0.3289, 0.5901, 0.3631, 0.714, 0.2818, 0.714, 0.2615, 0.7199, 0.2615, 0.7199, 0.2818, 0.7361, 0.6465, 0.731, 0.6465, 0.731, 0.6262, 0.7337, 0.6262, 0.7361, 0.6262, 0.7428, 0.1108, 0.7428, 0.09052, 0.747, 0.09052, 0.747, 0.1108, 0.5737, 0.3468, 0.5725, 0.3468, 0.571, 0.3468, 0.571, 0.3289, 0.5901, 0.3289, 0.5855, 0.3341, 0.5737, 0.3341, 0.5798, 0.4093, 0.577, 0.4144, 0.571, 0.4144, 0.5757, 0.4093, 0.6614, 0.3048, 0.6614, 0.2774, 0.6714, 0.2774, 0.6714, 0.3048, 0.6131, 0.6636, 0.6131, 0.691, 0.6047, 0.691, 0.6047, 0.6636, 0.7558, 0.6636, 0.7558, 0.6839, 0.7544, 0.6839, 0.7532, 0.6839, 0.7532, 0.6636, 0.6131, 0.7455, 0.6131, 0.7555, 0.6047, 0.7555, 0.6047, 0.7455, 0.6624, 0.3289, 0.6624, 0.3492, 0.6467, 0.3492, 0.6445, 0.3492, 0.6445, 0.3289, 0.5901, 0.3824, 0.5901, 0.3981, 0.5874, 0.3981, 0.5874, 0.3853, 0.6047, 0.6465, 0.6047, 0.6262, 0.6237, 0.6262, 0.6237, 0.6465, 0.7326, 0.7455, 0.7326, 0.7555, 0.7242, 0.7555, 0.7242, 0.7455, 0.6794, 0.401, 0.6794, 0.3735, 0.6879, 0.3735, 0.6879, 0.401, 0.5901, 0.3802, 0.5901, 0.3824, 0.5874, 0.3853, 0.5757, 0.3853, 0.5757, 0.4093, 0.571, 0.4144, 0.571, 0.3802, 0.4963, 0.5169, 0.4963, 0.4827, 0.5166, 0.4827, 0.5166, 0.5169, 0.7139, 0.691, 0.7012, 0.691, 0.7012, 0.6707, 0.7139, 0.6707, 0.6072, 0.4041, 0.6072, 0.3802, 0.6275, 0.3802, 0.6275, 0.4041, 0.7049, 0.3663, 0.7167, 0.3663, 0.7167, 0.3866, 0.7049, 0.3866, 0.5745, 0.5681, 0.5685, 0.5681, 0.5685, 0.534, 0.5732, 0.5391, 0.5732, 0.563, 0.5773, 0.563, 0.5758, 0.5657, 0.7152, 0.008532, 0.7212, 0.008532, 0.7212, 0.02883, 0.7152, 0.02883, 0.5685, 0.7315, 0.5685, 0.7112, 0.5709, 0.7112, 0.5737, 0.7112, 0.5737, 0.7315, 0.7338, 0.3289, 0.738, 0.3289, 0.738, 0.3492, 0.7338, 0.3492, 0.585, 0.5518, 0.585, 0.5391, 0.5732, 0.5391, 0.5685, 0.534, 0.5876, 0.534, 0.5876, 0.5518, 0.5862, 0.5518, 0.5813, 0.5118, 0.5855, 0.5118, 0.5901, 0.5169, 0.5841, 0.5169, 0.6614, 0.2241, 0.6714, 0.2241, 0.6714, 0.2516, 0.6614, 0.2516, 0.677, 0.534, 0.6854, 0.534, 0.6854, 0.5614, 0.677, 0.5614, 0.7558, 0.6465, 0.7532, 0.6465, 0.7532, 0.6262, 0.7544, 0.6262, 0.7558, 0.6262, 0.7479, 0.3089, 0.7394, 0.3089, 0.7394, 0.2989, 0.7479, 0.2989, 0.6445, 0.3663, 0.6624, 0.3663, 0.6624, 0.3866, 0.6602, 0.3866, 0.6445, 0.3866, 0.571, 0.4849, 0.5737, 0.4878, 0.5737, 0.5006, 0.571, 0.5006, 0.6252, 0.2026, 0.6443, 0.2026, 0.6443, 0.2229, 0.6252, 0.2229, 0.577, 0.7586, 0.5685, 0.7586, 0.5685, 0.7486, 0.577, 0.7486, 0.6794, 0.3289, 0.6879, 0.3289, 0.6879, 0.3564, 0.6794, 0.3564, 0.571, 0.4827, 0.5901, 0.4827, 0.5901, 0.5169, 0.5855, 0.5118, 0.5855, 0.4878, 0.5737, 0.4878, 0.571, 0.4849])
_uv.active_render = True
_uv = me_cube_002.uv_layers.new(name='UVMap.001')
_uv.uv.foreach_set('vector', [0.0, 0.0, 0.0, 0.0, 0.0, 0.0, 0.0, 0.0, 0.0, 0.0, 0.0, 0.0, 0.0, 0.0, 0.0, 0.0, 0.0, 0.0, 0.0, 0.0, 0.0, 0.0, 0.0, 0.0, 0.0, 0.0, 0.0, 0.0, 0.0, 0.0, 0.0, 0.0, 0.0, 0.0, 0.0, 0.0, 0.0, 0.0, 0.0, 0.0, 0.0, 0.0, 0.0, 0.0, 0.0, 0.0, 0.0, 0.0, 0.0, 0.0, 0.0, 0.0, 0.0, 0.0, 0.0, 0.0, 0.0, 0.0, 0.0, 0.0, 0.0, 0.0, 0.0, 0.0, 0.0, 0.0, 0.0, 0.0, 0.0, 0.0, 0.0, 0.0, 0.0, 0.0, 0.0, 0.0, 0.0, 0.0, 0.0, 0.0, 0.0, 0.0, 0.0, 0.0, 0.0, 0.0, 0.0, 0.0, 0.0, 0.0, 0.0, 0.0, 0.0, 0.0, 0.0, 0.0, 0.0, 0.0, 0.0, 0.0, 0.0, 0.0, 0.0, 0.0, 0.0, 0.0, 0.0, 0.0, 0.0, 0.0, 0.0, 0.0, 0.0, 0.0, 0.0, 0.0, 0.0, 0.0, 0.0, 0.0, 0.0, 0.0, 0.0, 0.0, 0.0, 0.0, 0.0, 0.0, 0.0, 0.0, 0.0, 0.0, 0.0, 0.0, 0.0, 0.0, 0.0, 0.0, 0.0, 0.0, 0.0, 0.0, 0.0, 0.0, 0.0, 0.0, 0.0, 0.0, 0.0, 0.0, 0.0, 0.0, 0.0, 0.0, 0.0, 0.0, 0.0, 0.0, 0.0, 0.0, 0.0, 0.0, 0.0, 0.0, 0.0, 0.0, 0.0, 0.0, 0.0, 0.0, 0.0, 0.0, 0.0, 0.0, 0.0, 0.0, 0.0, 0.0, 0.0, 0.0, 0.0, 0.0, 0.0, 0.0, 0.0, 0.0, 0.0, 0.0, 0.0, 0.0, 0.0, 0.0, 0.0, 0.0, 0.0, 0.0, 0.0, 0.0, 0.0, 0.0, 0.0, 0.0, 0.0, 0.0, 0.0, 0.0, 0.0, 0.0, 0.0, 0.0, 0.0, 0.0, 0.0, 0.0, 0.0, 0.0, 0.0, 0.0, 0.0, 0.0, 0.0, 0.0, 0.0, 0.0, 0.0, 0.0, 0.0, 0.0, 0.0, 0.0, 0.0, 0.0, 0.0, 0.0, 0.0, 0.0, 0.0, 0.0, 0.0, 0.0, 0.0, 0.0, 0.0, 0.0, 0.0, 0.0, 0.0, 0.0, 0.0, 0.0, 0.0, 0.0, 0.0, 0.0, 0.0, 0.0, 0.0, 0.0, 0.0, 0.0, 0.0, 0.0, 0.0, 0.0, 0.0, 0.0, 0.0, 0.0, 0.0, 0.0, 0.0, 0.0, 0.0, 0.0, 0.0, 0.0, 0.0, 0.0, 0.0, 0.0, 0.0, 0.0, 0.0, 0.0, 0.0, 0.0, 0.0, 0.0, 0.0, 0.0, 0.0, 0.0, 0.0, 0.0, 0.0, 0.0, 0.0, 0.0, 0.0, 0.0, 0.0, 0.0, 0.0, 0.0, 0.0, 0.0, 0.0, 0.0, 0.0, 0.0, 0.0, 0.0, 0.0, 0.0, 0.0, 0.0, 0.0, 0.0, 0.0, 0.0, 0.0, 0.0, 0.0, 0.0, 0.0, 0.0, 0.0, 0.0, 0.0, 0.0, 0.0, 0.0, 0.0, 0.0, 0.0, 0.0, 0.0, 0.0, 0.0, 0.0, 0.0, 0.0, 0.0, 0.0, 0.0, 0.0, 0.0, 0.0, 0.0, 0.0, 0.0, 0.0, 0.0, 0.0, 0.0, 0.0, 0.0, 0.0, 0.0, 0.0, 0.0, 0.0, 0.0, 0.0, 0.0, 0.0, 0.0, 0.0, 0.0, 0.0, 0.0, 0.0, 0.0, 0.0, 0.0, 0.0, 0.0, 0.0, 0.0, 0.0, 0.0, 0.0, 0.0, 0.0, 0.0, 0.0, 0.0, 0.0, 0.0, 0.0, 0.0, 0.0, 0.0, 0.0, 0.0, 0.0, 0.0, 0.0, 0.0, 0.0, 0.0, 0.0, 0.0, 0.0, 0.0, 0.0, 0.0, 0.0, 0.0, 0.0, 0.0, 0.0, 0.0, 0.0, 0.0, 0.0, 0.0, 0.0, 0.0, 0.0, 0.0, 0.0, 0.0, 0.0, 0.0, 0.0, 0.0, 0.0, 0.0, 0.0, 0.0, 0.0, 0.0, 0.0, 0.0, 0.0, 0.0, 0.0, 0.0, 0.0, 0.0, 0.0, 0.0, 0.0, 0.0, 0.0, 0.0, 0.0, 0.0, 0.0, 0.0, 0.0, 0.0, 0.0, 0.0, 0.0, 0.0, 0.0, 0.0, 0.0, 0.0, 0.0, 0.0, 0.0, 0.0, 0.0, 0.0, 0.0, 0.0, 0.0, 0.0, 0.0, 0.0, 0.0, 0.0, 0.0, 0.0, 0.0, 0.0, 0.0, 0.0, 0.0, 0.0, 0.0, 0.0, 0.0, 0.0, 0.0, 0.0, 0.0, 0.0, 0.0, 0.0, 0.0, 0.0, 0.0, 0.0, 0.0, 0.0, 0.0, 0.0, 0.0, 0.0, 0.0, 0.0, 0.0, 0.0, 0.0, 0.0, 0.0, 0.0, 0.0, 0.0, 0.0, 0.0, 0.0, 0.0, 0.0, 0.0, 0.0, 0.0, 0.0, 0.0, 0.0, 0.0, 0.0, 0.0, 0.0, 0.0, 0.0, 0.0, 0.0, 0.0, 0.0, 0.0, 0.0, 0.0, 0.0, 0.0, 0.0, 0.0, 0.0, 0.0, 0.0, 0.0, 0.0, 0.0, 0.0, 0.0, 0.0, 0.0, 0.0, 0.0, 0.0, 0.0, 0.0, 0.0, 0.0, 0.0, 0.0, 0.0, 0.0, 0.0, 0.0, 0.0, 0.0, 0.0, 0.0, 0.0, 0.0, 0.0, 0.0, 0.0, 0.0, 0.0, 0.0, 0.0, 0.0, 0.0, 0.0, 0.0, 0.0, 0.0, 0.0, 0.0, 0.0, 0.0, 0.0, 0.0, 0.0, 0.0, 0.0, 0.0, 0.0, 0.0, 0.0, 0.0, 0.0, 0.0, 0.0, 0.0, 0.0, 0.0, 0.0, 0.0, 0.0, 0.0, 0.0, 0.0, 0.0, 0.0, 0.0, 0.0, 0.0, 0.0, 0.0, 0.0, 0.0, 0.0, 0.0, 0.0, 0.0, 0.0, 0.0, 0.0, 0.0, 0.0, 0.0, 0.0, 0.0, 0.0, 0.0, 0.0, 0.0, 0.0, 0.0, 0.0, 0.0, 0.0, 0.0, 0.0, 0.0, 0.0, 0.0, 0.0, 0.0, 0.0, 0.0, 0.0, 0.0, 0.0, 0.0, 0.0, 0.0, 0.0, 0.0, 0.0, 0.0, 0.0, 0.0, 0.0, 0.0, 0.0, 0.0, 0.0, 0.0, 0.0, 0.0, 0.0, 0.0, 0.0, 0.0, 0.0, 0.0, 0.0, 0.0, 0.0, 0.0, 0.0, 0.0, 0.0, 0.0, 0.0, 0.0, 0.0, 0.0, 0.0, 0.0, 0.0, 0.0, 0.0, 0.0, 0.0, 0.0, 0.0, 0.0, 0.0, 0.0, 0.0, 0.0, 0.0, 0.0, 0.0, 0.0, 0.0, 0.0, 0.0, 0.0, 0.0, 0.0, 0.0, 0.0, 0.0, 0.0, 0.0, 0.0, 0.0, 0.0, 0.0, 0.0, 0.0, 0.0, 0.0, 0.0, 0.0, 0.0, 0.0, 0.0, 0.0, 0.0, 0.0, 0.0, 0.0, 0.0, 0.0, 0.0, 0.0, 0.0, 0.0, 0.0, 0.0, 0.0, 0.0, 0.0, 0.0, 0.0, 0.0, 0.0, 0.0, 0.0, 0.0, 0.0, 0.0, 0.0, 0.0, 0.0, 0.0, 0.0, 0.0, 0.0, 0.0, 0.0, 0.0, 0.0, 0.0, 0.0, 0.0, 0.0, 0.0, 0.0, 0.0, 0.0, 0.0, 0.0, 0.0, 0.0, 0.0, 0.0, 0.0, 0.0, 0.0, 0.0, 0.0, 0.0, 0.0, 0.0, 0.0, 0.0, 0.0, 0.0, 0.0, 0.0, 0.0, 0.0, 0.0, 0.0, 0.0, 0.0, 0.0, 0.0, 0.0, 0.0, 0.0, 0.0, 0.0, 0.0, 0.0, 0.0, 0.0, 0.0, 0.0, 0.0, 0.0, 0.0, 0.0, 0.0, 0.0, 0.0, 0.0, 0.0, 0.0, 0.0, 0.0, 0.0, 0.0, 0.0, 0.0, 0.0, 0.0, 0.0, 0.0, 0.0, 0.0, 0.0, 0.0, 0.0, 0.0, 0.0, 0.0, 0.0, 0.0, 0.0, 0.0, 0.0, 0.0, 0.0, 0.0, 0.0, 0.0, 0.0, 0.0, 0.0, 0.0, 0.0, 0.0, 0.0, 0.0, 0.0, 0.0, 0.0, 0.0, 0.0, 0.0, 0.0, 0.0, 0.0, 0.0, 0.0, 0.0, 0.0, 0.0, 0.0, 0.0, 0.0, 0.0, 0.0, 0.0, 0.0, 0.0, 0.0, 0.0, 0.0, 0.0, 0.0, 0.0, 0.0, 0.0, 0.0, 0.0, 0.0, 0.0, 0.0, 0.0, 0.0, 0.0, 0.0, 0.0, 0.0, 0.0, 0.0, 0.0, 0.0, 0.0, 0.0, 0.0, 0.0, 0.0, 0.0, 0.0, 0.0, 0.0, 0.0, 0.0, 0.0, 0.0, 0.0, 0.0, 0.0, 0.0, 0.0, 0.0, 0.0, 0.0, 0.0, 0.0, 0.0, 0.0, 0.0, 0.0, 0.0, 0.0, 0.0, 0.0, 0.0, 0.0, 0.0, 0.0, 0.0, 0.0, 0.0, 0.0, 0.0, 0.0, 0.0, 0.0, 0.0, 0.0, 0.0, 0.0, 0.0, 0.0, 0.0, 0.0, 0.0, 0.0, 0.0, 0.0, 0.0, 0.0, 0.0, 0.0, 0.0, 0.0, 0.0, 0.0, 0.0, 0.0, 0.0, 0.0, 0.0, 0.0, 0.0, 0.0, 0.0, 0.0, 0.0, 0.0, 0.0, 0.0, 0.0, 0.0, 0.0, 0.0, 0.0, 0.0, 0.0, 0.0, 0.0, 0.0, 0.0, 0.0, 0.0, 0.0, 0.0, 0.0, 0.0, 0.0, 0.0, 0.0, 0.0, 0.0, 0.0, 0.0, 0.0, 0.0, 0.0, 0.0, 0.0, 0.0, 0.0, 0.0, 0.0, 0.0, 0.0, 0.0, 0.0, 0.0, 0.0, 0.0, 0.0, 0.0, 0.0, 0.0, 0.0, 0.0, 0.0, 0.0, 0.0, 0.0, 0.0, 0.0, 0.0, 0.0, 0.0, 0.0, 0.0, 0.0, 0.0, 0.0, 0.0, 0.0, 0.0, 0.0, 0.0, 0.0, 0.0, 0.0, 0.0, 0.0, 0.0, 0.0, 0.0, 0.0, 0.0, 0.0, 0.0, 0.0, 0.0, 0.0, 0.0, 0.0, 0.0, 0.0, 0.0, 0.0, 0.0, 0.0, 0.0, 0.0, 0.0, 0.0, 0.0, 0.0, 0.0, 0.0, 0.0, 0.0, 0.0, 0.0, 0.0, 0.0, 0.0, 0.0, 0.0, 0.0, 0.0, 0.0, 0.0, 0.0, 0.0, 0.0, 0.0, 0.0, 0.0, 0.0, 0.0, 0.0, 0.0, 0.0, 0.0, 0.0, 0.0, 0.0, 0.0, 0.0, 0.0, 0.0, 0.0, 0.0, 0.0, 0.0, 0.0, 0.0, 0.0, 0.0, 0.0, 0.0, 0.0, 0.0, 0.0, 0.0, 0.0, 0.0, 0.0, 0.0, 0.0, 0.0, 0.0, 0.0, 0.0, 0.0, 0.0, 0.0, 0.0, 0.0, 0.0, 0.0, 0.0, 0.0, 0.0, 0.0, 0.0, 0.0, 0.0, 0.0, 0.0, 0.0, 0.0, 0.0, 0.0, 0.0, 0.0, 0.0, 0.0, 0.0, 0.0, 0.0, 0.0, 0.0, 0.0, 0.0, 0.0, 0.0, 0.0, 0.0, 0.0, 0.0, 0.0, 0.0, 0.0, 0.0, 0.0, 0.0, 0.0, 0.0, 0.0, 0.0, 0.0, 0.0, 0.0, 0.0, 0.0, 0.0, 0.0, 0.0, 0.0, 0.0, 0.0, 0.0, 0.0, 0.0, 0.0, 0.0, 0.0, 0.0, 0.0, 0.0, 0.0, 0.0, 0.0, 0.0, 0.0, 0.0, 0.0, 0.0, 0.0, 0.0, 0.0, 0.0, 0.0, 0.0, 0.0, 0.0, 0.0, 0.0, 0.0, 0.0, 0.0, 0.0, 0.0, 0.0, 0.0, 0.0, 0.0, 0.0, 0.0, 0.0, 0.0, 0.0, 0.0, 0.0, 0.0, 0.0, 0.0, 0.0, 0.0, 0.0, 0.0, 0.0, 0.0, 0.0, 0.0, 0.0, 0.0, 0.0, 0.0, 0.0, 0.0, 0.0, 0.0, 0.0, 0.0, 0.0, 0.0, 0.0, 0.0, 0.0, 0.0, 0.0, 0.0, 0.0, 0.0, 0.0, 0.0, 0.0, 0.0, 0.0, 0.0, 0.0, 0.0, 0.0, 0.0, 0.0, 0.0, 0.0, 0.0, 0.0, 0.0, 0.0, 0.0, 0.0, 0.0, 0.0, 0.0, 0.0, 0.0, 0.0, 0.0, 0.0, 0.0, 0.0, 0.0, 0.0, 0.0, 0.0, 0.0, 0.0, 0.0, 0.0, 0.0, 0.0, 0.0, 0.0, 0.0, 0.0, 0.0, 0.0, 0.0, 0.0, 0.0, 0.0, 0.0, 0.0, 0.0, 0.0, 0.0, 0.0, 0.0, 0.0, 0.0, 0.0, 0.0, 0.0, 0.0, 0.0, 0.0, 0.0, 0.0, 0.0, 0.0, 0.0, 0.0, 0.0, 0.0, 0.0, 0.0, 0.0, 0.0, 0.0, 0.0, 0.0, 0.0, 0.0, 0.0, 0.0, 0.0, 0.0, 0.0, 0.0, 0.0, 0.0, 0.0, 0.0, 0.0, 0.0, 0.0, 0.0, 0.0, 0.0, 0.0, 0.0, 0.0, 0.0, 0.0, 0.0, 0.0, 0.0, 0.0, 0.0, 0.0, 0.0, 0.0, 0.0, 0.0, 0.0, 0.0, 0.0, 0.0, 0.0, 0.0, 0.0, 0.0, 0.0, 0.0, 0.0, 0.0, 0.0, 0.0, 0.0, 0.0, 0.0, 0.0, 0.0, 0.0, 0.0, 0.0, 0.0, 0.0, 0.0, 0.0, 0.0, 0.0, 0.0, 0.0, 0.0, 0.0, 0.0, 0.0, 0.0, 0.0, 0.0, 0.0, 0.0, 0.0, 0.0, 0.0, 0.0, 0.0, 0.0, 0.0, 0.0, 0.0, 0.0, 0.0, 0.0, 0.0, 0.0, 0.0, 0.0, 0.0, 0.0, 0.0, 0.0, 0.0, 0.0, 0.0, 0.0, 0.0, 0.0, 0.0, 0.0, 0.0, 0.0, 0.0, 0.0, 0.0, 0.0, 0.0, 0.0, 0.0, 0.0, 0.0, 0.0, 0.0, 0.0, 0.0, 0.0, 0.0, 0.0, 0.0, 0.0, 0.0, 0.0, 0.0, 0.0, 0.0, 0.0, 0.0, 0.0, 0.0, 0.0, 0.0, 0.0, 0.0, 0.0, 0.0, 0.0, 0.0, 0.0, 0.0, 0.0, 0.0, 0.0, 0.0, 0.0, 0.0, 0.0, 0.0, 0.0, 0.0, 0.0, 0.0, 0.0, 0.0, 0.0, 0.0, 0.0, 0.0, 0.0, 0.0, 0.0, 0.0, 0.0, 0.0, 0.0, 0.0, 0.0, 0.0, 0.0, 0.0, 0.0, 0.0, 0.0, 0.0, 0.0, 0.0, 0.0, 0.0, 0.0, 0.0, 0.0, 0.0, 0.0, 0.0, 0.0, 0.0, 0.0, 0.0, 0.0, 0.0, 0.0, 0.0, 0.0, 0.0, 0.0, 0.0, 0.0, 0.0, 0.0, 0.0, 0.0, 0.0, 0.0, 0.0, 0.0, 0.0, 0.0, 0.0, 0.0, 0.0, 0.0, 0.0, 0.0, 0.0, 0.0, 0.0, 0.0, 0.0, 0.0, 0.0, 0.0, 0.0, 0.0, 0.0, 0.0, 0.0, 0.0, 0.0, 0.0, 0.0, 0.0, 0.0, 0.0, 0.0, 0.0, 0.0, 0.0, 0.0, 0.0, 0.0, 0.0, 0.0, 0.0, 0.0, 0.0, 0.0, 0.0, 0.0, 0.0, 0.0, 0.0, 0.0, 0.0, 0.0, 0.0, 0.0, 0.0, 0.0, 0.0, 0.0, 0.0, 0.0, 0.0, 0.0, 0.0, 0.0, 0.0, 0.0, 0.0, 0.0, 0.0, 0.0, 0.0, 0.0, 0.0, 0.0, 0.0, 0.0, 0.0, 0.0, 0.0, 0.0, 0.0, 0.0, 0.0, 0.0, 0.0, 0.0, 0.0, 0.0, 0.0, 0.0, 0.0, 0.0, 0.0, 0.0, 0.0, 0.0, 0.0, 0.0, 0.0, 0.0, 0.0, 0.0, 0.0, 0.0, 0.0, 0.0, 0.0, 0.0, 0.0, 0.0, 0.0, 0.0, 0.0, 0.0, 0.0, 0.0, 0.0, 0.0, 0.0, 0.0, 0.0, 0.0, 0.0, 0.0, 0.0, 0.0, 0.0, 0.0, 0.0, 0.0, 0.0, 0.0, 0.0, 0.0, 0.0, 0.0, 0.0, 0.0, 0.0, 0.0, 0.0, 0.0, 0.0, 0.0, 0.0, 0.0, 0.0, 0.0, 0.0, 0.0, 0.0, 0.0, 0.0, 0.0, 0.0, 0.0, 0.0, 0.0, 0.0, 0.0, 0.0, 0.0, 0.0, 0.0, 0.0, 0.0, 0.0, 0.0, 0.0, 0.0, 0.0, 0.0, 0.0, 0.0, 0.0, 0.0, 0.0, 0.0, 0.0, 0.0, 0.0, 0.0, 0.0, 0.0, 0.0, 0.0, 0.0, 0.0, 0.0, 0.0, 0.0, 0.0, 0.0, 0.0])
_uv = me_cube_002.uv_layers.new(name='UVMap.002')
_uv.uv.foreach_set('vector', [0.0, 0.0, 0.0, 0.0, 0.0, 0.0, 0.0, 0.0, 0.0, 0.0, 0.0, 0.0, 0.0, 0.0, 0.0, 0.0, 0.0, 0.0, 0.0, 0.0, 0.0, 0.0, 0.0, 0.0, 0.0, 0.0, 0.0, 0.0, 0.0, 0.0, 0.0, 0.0, 0.0, 0.0, 0.0, 0.0, 0.0, 0.0, 0.0, 0.0, 0.0, 0.0, 0.0, 0.0, 0.0, 0.0, 0.0, 0.0, 0.0, 0.0, 0.0, 0.0, 0.0, 0.0, 0.0, 0.0, 0.0, 0.0, 0.0, 0.0, 0.0, 0.0, 0.0, 0.0, 0.0, 0.0, 0.0, 0.0, 0.0, 0.0, 0.0, 0.0, 0.0, 0.0, 0.0, 0.0, 0.0, 0.0, 0.0, 0.0, 0.0, 0.0, 0.0, 0.0, 0.0, 0.0, 0.0, 0.0, 0.0, 0.0, 0.0, 0.0, 0.0, 0.0, 0.0, 0.0, 0.0, 0.0, 0.0, 0.0, 0.0, 0.0, 0.0, 0.0, 0.0, 0.0, 0.0, 0.0, 0.0, 0.0, 0.0, 0.0, 0.0, 0.0, 0.0, 0.0, 0.0, 0.0, 0.0, 0.0, 0.0, 0.0, 0.0, 0.0, 0.0, 0.0, 0.0, 0.0, 0.0, 0.0, 0.0, 0.0, 0.0, 0.0, 0.0, 0.0, 0.0, 0.0, 0.0, 0.0, 0.0, 0.0, 0.0, 0.0, 0.0, 0.0, 0.0, 0.0, 0.0, 0.0, 0.0, 0.0, 0.0, 0.0, 0.0, 0.0, 0.0, 0.0, 0.0, 0.0, 0.0, 0.0, 0.0, 0.0, 0.0, 0.0, 0.0, 0.0, 0.0, 0.0, 0.0, 0.0, 0.0, 0.0, 0.0, 0.0, 0.0, 0.0, 0.0, 0.0, 0.0, 0.0, 0.0, 0.0, 0.0, 0.0, 0.0, 0.0, 0.0, 0.0, 0.0, 0.0, 0.0, 0.0, 0.0, 0.0, 0.0, 0.0, 0.0, 0.0, 0.0, 0.0, 0.0, 0.0, 0.0, 0.0, 0.0, 0.0, 0.0, 0.0, 0.0, 0.0, 0.0, 0.0, 0.0, 0.0, 0.0, 0.0, 0.0, 0.0, 0.0, 0.0, 0.0, 0.0, 0.0, 0.0, 0.0, 0.0, 0.0, 0.0, 0.0, 0.0, 0.0, 0.0, 0.0, 0.0, 0.0, 0.0, 0.0, 0.0, 0.0, 0.0, 0.0, 0.0, 0.0, 0.0, 0.0, 0.0, 0.0, 0.0, 0.0, 0.0, 0.0, 0.0, 0.0, 0.0, 0.0, 0.0, 0.0, 0.0, 0.0, 0.0, 0.0, 0.0, 0.0, 0.0, 0.0, 0.0, 0.0, 0.0, 0.0, 0.0, 0.0, 0.0, 0.0, 0.0, 0.0, 0.0, 0.0, 0.0, 0.0, 0.0, 0.0, 0.0, 0.0, 0.0, 0.0, 0.0, 0.0, 0.0, 0.0, 0.0, 0.0, 0.0, 0.0, 0.0, 0.0, 0.0, 0.0, 0.0, 0.0, 0.0, 0.0, 0.0, 0.0, 0.0, 0.0, 0.0, 0.0, 0.0, 0.0, 0.0, 0.0, 0.0, 0.0, 0.0, 0.0, 0.0, 0.0, 0.0, 0.0, 0.0, 0.0, 0.0, 0.0, 0.0, 0.0, 0.0, 0.0, 0.0, 0.0, 0.0, 0.0, 0.0, 0.0, 0.0, 0.0, 0.0, 0.0, 0.0, 0.0, 0.0, 0.0, 0.0, 0.0, 0.0, 0.0, 0.0, 0.0, 0.0, 0.0, 0.0, 0.0, 0.0, 0.0, 0.0, 0.0, 0.0, 0.0, 0.0, 0.0, 0.0, 0.0, 0.0, 0.0, 0.0, 0.0, 0.0, 0.0, 0.0, 0.0, 0.0, 0.0, 0.0, 0.0, 0.0, 0.0, 0.0, 0.0, 0.0, 0.0, 0.0, 0.0, 0.0, 0.0, 0.0, 0.0, 0.0, 0.0, 0.0, 0.0, 0.0, 0.0, 0.0, 0.0, 0.0, 0.0, 0.0, 0.0, 0.0, 0.0, 0.0, 0.0, 0.0, 0.0, 0.0, 0.0, 0.0, 0.0, 0.0, 0.0, 0.0, 0.0, 0.0, 0.0, 0.0, 0.0, 0.0, 0.0, 0.0, 0.0, 0.0, 0.0, 0.0, 0.0, 0.0, 0.0, 0.0, 0.0, 0.0, 0.0, 0.0, 0.0, 0.0, 0.0, 0.0, 0.0, 0.0, 0.0, 0.0, 0.0, 0.0, 0.0, 0.0, 0.0, 0.0, 0.0, 0.0, 0.0, 0.0, 0.0, 0.0, 0.0, 0.0, 0.0, 0.0, 0.0, 0.0, 0.0, 0.0, 0.0, 0.0, 0.0, 0.0, 0.0, 0.0, 0.0, 0.0, 0.0, 0.0, 0.0, 0.0, 0.0, 0.0, 0.0, 0.0, 0.0, 0.0, 0.0, 0.0, 0.0, 0.0, 0.0, 0.0, 0.0, 0.0, 0.0, 0.0, 0.0, 0.0, 0.0, 0.0, 0.0, 0.0, 0.0, 0.0, 0.0, 0.0, 0.0, 0.0, 0.0, 0.0, 0.0, 0.0, 0.0, 0.0, 0.0, 0.0, 0.0, 0.0, 0.0, 0.0, 0.0, 0.0, 0.0, 0.0, 0.0, 0.0, 0.0, 0.0, 0.0, 0.0, 0.0, 0.0, 0.0, 0.0, 0.0, 0.0, 0.0, 0.0, 0.0, 0.0, 0.0, 0.0, 0.0, 0.0, 0.0, 0.0, 0.0, 0.0, 0.0, 0.0, 0.0, 0.0, 0.0, 0.0, 0.0, 0.0, 0.0, 0.0, 0.0, 0.0, 0.0, 0.0, 0.0, 0.0, 0.0, 0.0, 0.0, 0.0, 0.0, 0.0, 0.0, 0.0, 0.0, 0.0, 0.0, 0.0, 0.0, 0.0, 0.0, 0.0, 0.0, 0.0, 0.0, 0.0, 0.0, 0.0, 0.0, 0.0, 0.0, 0.0, 0.0, 0.0, 0.0, 0.0, 0.0, 0.0, 0.0, 0.0, 0.0, 0.0, 0.0, 0.0, 0.0, 0.0, 0.0, 0.0, 0.0, 0.0, 0.0, 0.0, 0.0, 0.0, 0.0, 0.0, 0.0, 0.0, 0.0, 0.0, 0.0, 0.0, 0.0, 0.0, 0.0, 0.0, 0.0, 0.0, 0.0, 0.0, 0.0, 0.0, 0.0, 0.0, 0.0, 0.0, 0.0, 0.0, 0.0, 0.0, 0.0, 0.0, 0.0, 0.0, 0.0, 0.0, 0.0, 0.0, 0.0, 0.0, 0.0, 0.0, 0.0, 0.0, 0.0, 0.0, 0.0, 0.0, 0.0, 0.0, 0.0, 0.0, 0.0, 0.0, 0.0, 0.0, 0.0, 0.0, 0.0, 0.0, 0.0, 0.0, 0.0, 0.0, 0.0, 0.0, 0.0, 0.0, 0.0, 0.0, 0.0, 0.0, 0.0, 0.0, 0.0, 0.0, 0.0, 0.0, 0.0, 0.0, 0.0, 0.0, 0.0, 0.0, 0.0, 0.0, 0.0, 0.0, 0.0, 0.0, 0.0, 0.0, 0.0, 0.0, 0.0, 0.0, 0.0, 0.0, 0.0, 0.0, 0.0, 0.0, 0.0, 0.0, 0.0, 0.0, 0.0, 0.0, 0.0, 0.0, 0.0, 0.0, 0.0, 0.0, 0.0, 0.0, 0.0, 0.0, 0.0, 0.0, 0.0, 0.0, 0.0, 0.0, 0.0, 0.0, 0.0, 0.0, 0.0, 0.0, 0.0, 0.0, 0.0, 0.0, 0.0, 0.0, 0.0, 0.0, 0.0, 0.0, 0.0, 0.0, 0.0, 0.0, 0.0, 0.0, 0.0, 0.0, 0.0, 0.0, 0.0, 0.0, 0.0, 0.0, 0.0, 0.0, 0.0, 0.0, 0.0, 0.0, 0.0, 0.0, 0.0, 0.0, 0.0, 0.0, 0.0, 0.0, 0.0, 0.0, 0.0, 0.0, 0.0, 0.0, 0.0, 0.0, 0.0, 0.0, 0.0, 0.0, 0.0, 0.0, 0.0, 0.0, 0.0, 0.0, 0.0, 0.0, 0.0, 0.0, 0.0, 0.0, 0.0, 0.0, 0.0, 0.0, 0.0, 0.0, 0.0, 0.0, 0.0, 0.0, 0.0, 0.0, 0.0, 0.0, 0.0, 0.0, 0.0, 0.0, 0.0, 0.0, 0.0, 0.0, 0.0, 0.0, 0.0, 0.0, 0.0, 0.0, 0.0, 0.0, 0.0, 0.0, 0.0, 0.0, 0.0, 0.0, 0.0, 0.0, 0.0, 0.0, 0.0, 0.0, 0.0, 0.0, 0.0, 0.0, 0.0, 0.0, 0.0, 0.0, 0.0, 0.0, 0.0, 0.0, 0.0, 0.0, 0.0, 0.0, 0.0, 0.0, 0.0, 0.0, 0.0, 0.0, 0.0, 0.0, 0.0, 0.0, 0.0, 0.0, 0.0, 0.0, 0.0, 0.0, 0.0, 0.0, 0.0, 0.0, 0.0, 0.0, 0.0, 0.0, 0.0, 0.0, 0.0, 0.0, 0.0, 0.0, 0.0, 0.0, 0.0, 0.0, 0.0, 0.0, 0.0, 0.0, 0.0, 0.0, 0.0, 0.0, 0.0, 0.0, 0.0, 0.0, 0.0, 0.0, 0.0, 0.0, 0.0, 0.0, 0.0, 0.0, 0.0, 0.0, 0.0, 0.0, 0.0, 0.0, 0.0, 0.0, 0.0, 0.0, 0.0, 0.0, 0.0, 0.0, 0.0, 0.0, 0.0, 0.0, 0.0, 0.0, 0.0, 0.0, 0.0, 0.0, 0.0, 0.0, 0.0, 0.0, 0.0, 0.0, 0.0, 0.0, 0.0, 0.0, 0.0, 0.0, 0.0, 0.0, 0.0, 0.0, 0.0, 0.0, 0.0, 0.0, 0.0, 0.0, 0.0, 0.0, 0.0, 0.0, 0.0, 0.0, 0.0, 0.0, 0.0, 0.0, 0.0, 0.0, 0.0, 0.0, 0.0, 0.0, 0.0, 0.0, 0.0, 0.0, 0.0, 0.0, 0.0, 0.0, 0.0, 0.0, 0.0, 0.0, 0.0, 0.0, 0.0, 0.0, 0.0, 0.0, 0.0, 0.0, 0.0, 0.0, 0.0, 0.0, 0.0, 0.0, 0.0, 0.0, 0.0, 0.0, 0.0, 0.0, 0.0, 0.0, 0.0, 0.0, 0.0, 0.0, 0.0, 0.0, 0.0, 0.0, 0.0, 0.0, 0.0, 0.0, 0.0, 0.0, 0.0, 0.0, 0.0, 0.0, 0.0, 0.0, 0.0, 0.0, 0.0, 0.0, 0.0, 0.0, 0.0, 0.0, 0.0, 0.0, 0.0, 0.0, 0.0, 0.0, 0.0, 0.0, 0.0, 0.0, 0.0, 0.0, 0.0, 0.0, 0.0, 0.0, 0.0, 0.0, 0.0, 0.0, 0.0, 0.0, 0.0, 0.0, 0.0, 0.0, 0.0, 0.0, 0.0, 0.0, 0.0, 0.0, 0.0, 0.0, 0.0, 0.0, 0.0, 0.0, 0.0, 0.0, 0.0, 0.0, 0.0, 0.0, 0.0, 0.0, 0.0, 0.0, 0.0, 0.0, 0.0, 0.0, 0.0, 0.0, 0.0, 0.0, 0.0, 0.0, 0.0, 0.0, 0.0, 0.0, 0.0, 0.0, 0.0, 0.0, 0.0, 0.0, 0.0, 0.0, 0.0, 0.0, 0.0, 0.0, 0.0, 0.0, 0.0, 0.0, 0.0, 0.0, 0.0, 0.0, 0.0, 0.0, 0.0, 0.0, 0.0, 0.0, 0.0, 0.0, 0.0, 0.0, 0.0, 0.0, 0.0, 0.0, 0.0, 0.0, 0.0, 0.0, 0.0, 0.0, 0.0, 0.0, 0.0, 0.0, 0.0, 0.0, 0.0, 0.0, 0.0, 0.0, 0.0, 0.0, 0.0, 0.0, 0.0, 0.0, 0.0, 0.0, 0.0, 0.0, 0.0, 0.0, 0.0, 0.0, 0.0, 0.0, 0.0, 0.0, 0.0, 0.0, 0.0, 0.0, 0.0, 0.0, 0.0, 0.0, 0.0, 0.0, 0.0, 0.0, 0.0, 0.0, 0.0, 0.0, 0.0, 0.0, 0.0, 0.0, 0.0, 0.0, 0.0, 0.0, 0.0, 0.0, 0.0, 0.0, 0.0, 0.0, 0.0, 0.0, 0.0, 0.0, 0.0, 0.0, 0.0, 0.0, 0.0, 0.0, 0.0, 0.0, 0.0, 0.0, 0.0, 0.0, 0.0, 0.0, 0.0, 0.0, 0.0, 0.0, 0.0, 0.0, 0.0, 0.0, 0.0, 0.0, 0.0, 0.0, 0.0, 0.0, 0.0, 0.0, 0.0, 0.0, 0.0, 0.0, 0.0, 0.0, 0.0, 0.0, 0.0, 0.0, 0.0, 0.0, 0.0, 0.0, 0.0, 0.0, 0.0, 0.0, 0.0, 0.0, 0.0, 0.0, 0.0, 0.0, 0.0, 0.0, 0.0, 0.0, 0.0, 0.0, 0.0, 0.0, 0.0, 0.0, 0.0, 0.0, 0.0, 0.0, 0.0, 0.0, 0.0, 0.0, 0.0, 0.0, 0.0, 0.0, 0.0, 0.0, 0.0, 0.0, 0.0, 0.0, 0.0, 0.0, 0.0, 0.0, 0.0, 0.0, 0.0, 0.0, 0.0, 0.0, 0.0, 0.0, 0.0, 0.0, 0.0, 0.0, 0.0, 0.0, 0.0, 0.0, 0.0, 0.0, 0.0, 0.0, 0.0, 0.0, 0.0, 0.0, 0.0, 0.0, 0.0, 0.0, 0.0, 0.0, 0.0, 0.0, 0.0, 0.0, 0.0, 0.0, 0.0, 0.0, 0.0, 0.0, 0.0, 0.0, 0.0, 0.0, 0.0, 0.0, 0.0, 0.0, 0.0, 0.0, 0.0, 0.0, 0.0, 0.0, 0.0, 0.0, 0.0, 0.0, 0.0, 0.0, 0.0, 0.0, 0.0, 0.0, 0.0, 0.0, 0.0, 0.0, 0.0, 0.0, 0.0, 0.0, 0.0, 0.0, 0.0, 0.0, 0.0, 0.0, 0.0, 0.0, 0.0, 0.0, 0.0, 0.0, 0.0, 0.0, 0.0, 0.0, 0.0, 0.0, 0.0, 0.0, 0.0, 0.0, 0.0, 0.0, 0.0, 0.0, 0.0, 0.0, 0.0, 0.0, 0.0, 0.0, 0.0, 0.0, 0.0, 0.0, 0.0, 0.0, 0.0, 0.0, 0.0, 0.0, 0.0, 0.0, 0.0, 0.0, 0.0, 0.0, 0.0, 0.0, 0.0, 0.0, 0.0, 0.0, 0.0, 0.0, 0.0, 0.0, 0.0, 0.0, 0.0, 0.0, 0.0, 0.0, 0.0, 0.0, 0.0, 0.0, 0.0, 0.0, 0.0, 0.0, 0.0, 0.0, 0.0, 0.0, 0.0, 0.0, 0.0, 0.0, 0.0, 0.0, 0.0, 0.0, 0.0, 0.0, 0.0, 0.0, 0.0, 0.0, 0.0, 0.0, 0.0, 0.0, 0.0, 0.0, 0.0, 0.0, 0.0, 0.0, 0.0, 0.0, 0.0, 0.0, 0.0, 0.0, 0.0, 0.0, 0.0, 0.0, 0.0, 0.0, 0.0, 0.0, 0.0, 0.0, 0.0, 0.0, 0.0, 0.0, 0.0, 0.0, 0.0, 0.0, 0.0, 0.0, 0.0, 0.0, 0.0, 0.0, 0.0, 0.0, 0.0, 0.0, 0.0, 0.0, 0.0, 0.0, 0.0, 0.0, 0.0, 0.0, 0.0, 0.0, 0.0, 0.0, 0.0, 0.0, 0.0, 0.0, 0.0, 0.0, 0.0, 0.0, 0.0, 0.0, 0.0, 0.0, 0.0, 0.0, 0.0, 0.0, 0.0, 0.0, 0.0, 0.0, 0.0, 0.0, 0.0, 0.0, 0.0, 0.0, 0.0, 0.0, 0.0, 0.0, 0.0, 0.0, 0.0, 0.0, 0.0, 0.0, 0.0, 0.0, 0.0, 0.0, 0.0, 0.0, 0.0, 0.0, 0.0, 0.0, 0.0, 0.0, 0.0, 0.0, 0.0, 0.0, 0.0, 0.0, 0.0, 0.0, 0.0, 0.0, 0.0, 0.0, 0.0, 0.0, 0.0, 0.0, 0.0, 0.0, 0.0, 0.0, 0.0, 0.0, 0.0, 0.0, 0.0, 0.0, 0.0, 0.0, 0.0, 0.0, 0.0, 0.0, 0.0, 0.0, 0.0, 0.0, 0.0, 0.0, 0.0, 0.0, 0.0, 0.0, 0.0, 0.0, 0.0, 0.0, 0.0, 0.0, 0.0, 0.0, 0.0, 0.0, 0.0, 0.0, 0.0, 0.0, 0.0, 0.0, 0.0, 0.0, 0.0, 0.0, 0.0, 0.0, 0.0, 0.0, 0.0, 0.0, 0.0, 0.0, 0.0, 0.0, 0.0, 0.0, 0.0, 0.0, 0.0, 0.0, 0.0, 0.0, 0.0, 0.0, 0.0, 0.0, 0.0, 0.0, 0.0, 0.0, 0.0, 0.0, 0.0, 0.0, 0.0, 0.0, 0.0, 0.0, 0.0, 0.0, 0.0, 0.0, 0.0, 0.0, 0.0, 0.0, 0.0, 0.0, 0.0, 0.0, 0.0, 0.0, 0.0, 0.0, 0.0, 0.0, 0.0, 0.0, 0.0, 0.0, 0.0, 0.0, 0.0, 0.0, 0.0, 0.0, 0.0, 0.0, 0.0, 0.0, 0.0, 0.0, 0.0, 0.0, 0.0, 0.0, 0.0, 0.0, 0.0, 0.0, 0.0, 0.0, 0.0, 0.0, 0.0, 0.0, 0.0, 0.0, 0.0, 0.0, 0.0, 0.0, 0.0, 0.0, 0.0, 0.0, 0.0, 0.0, 0.0, 0.0, 0.0, 0.0, 0.0, 0.0, 0.0, 0.0, 0.0, 0.0, 0.0, 0.0, 0.0, 0.0, 0.0, 0.0, 0.0, 0.0, 0.0, 0.0, 0.0, 0.0, 0.0, 0.0, 0.0, 0.0, 0.0, 0.0, 0.0, 0.0, 0.0, 0.0, 0.0, 0.0, 0.0, 0.0])
me_cube_002.materials.append(mat_concrete)
me_cube_002.materials.append(mat_tie)
me_cube_002.use_remesh_preserve_volume = False
me_cube_002.use_remesh_preserve_attributes = False
me_cube_002.use_mirror_vertex_groups = False
me_cube_002.update()

# ---- objects
ob_rail_left = bpy.data.objects.new('RAIL_LEFT', me_cube_001)
ob_rail_right = bpy.data.objects.new('RAIL_RIGHT', me_cube_005)
ob_rail_base = bpy.data.objects.new('RAIL_BASE', me_cube_002)

# ---- transforms, parenting, visibility, modifiers, constraints
ob_rail_left.location = (0.0, 0.0, 0.0)
ob_rail_left.lineart.crease_threshold = 0.0
ob_rail_right.location = (0.0, 0.0, 0.0)
ob_rail_right.lineart.crease_threshold = 0.0
ob_rail_base.location = (0.0, 0.0, 0.0)
ob_rail_base.lineart.crease_threshold = 0.0

# ---- collection membership
col_collection_1.objects.link(ob_rail_left)
col_collection_1.objects.link(ob_rail_right)
col_collection_1.objects.link(ob_rail_base)

# ---- scene / render settings (as saved in the file)
scene.frame_start = 1; scene.frame_end = 250; scene.frame_set(2)
scene.render.engine = 'BLENDER_EEVEE_NEXT'
scene.render.dither_intensity = 0.0
scene.cycles.use_denoising = False
scene.cycles.samples = 128
scene.cycles.sampling_pattern = 'TABULATED_SOBOL'
scene.cycles.use_adaptive_sampling = False
scene.cycles.use_light_tree = False
scene.cycles.blur_glossy = 0.0
scene.cycles.sample_clamp_indirect = 0.0
scene.view_settings.view_transform = 'Standard'
bpy.context.view_layer.update()

# ---- added for rendering (the .blend has no active camera and no usable light): camera, sun
cam_auto = bpy.data.cameras.new('AutoCamera')
cam_auto.lens = 50.0
cam_auto.sensor_width = 36.0
cam_auto.clip_end = 1000.0
ob_auto_camera = bpy.data.objects.new('AutoCamera', cam_auto)
scene.collection.objects.link(ob_auto_camera)
ob_auto_camera.location = (2.34546, -2.81457, 2.06006)
ob_auto_camera.rotation_euler = (1.09748, -7.21219e-08, 0.694738)
scene.camera = ob_auto_camera
light_auto_sun = bpy.data.lights.new('AutoSun', 'SUN')
light_auto_sun.energy = 3.0
light_auto_sun.angle = 0.0523599
ob_auto_sun = bpy.data.objects.new('AutoSun', light_auto_sun)
scene.collection.objects.link(ob_auto_sun)
ob_auto_sun.rotation_euler = (0.872665, 0.174533, 0.523599)
bpy.context.view_layer.update()
